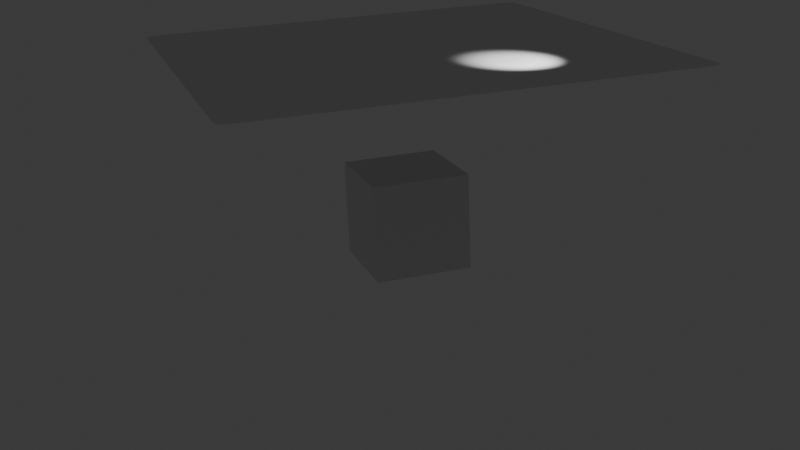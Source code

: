 # Source: Cloth-Animation.blend  (saved by Blender 4.4.32; exported with 4.5.12 LTS)
import bpy
from mathutils import Matrix  # noqa: F401  (used for matrix-valued properties, if any)

bpy.ops.wm.read_factory_settings(use_empty=True)
scene = bpy.context.scene
scene.name = 'Scene'

# ---- collections
col_collection = bpy.data.collections.new('Collection'); scene.collection.children.link(col_collection)

# ---- materials (node trees are filled in below, after node groups)
mat_material = bpy.data.materials.new('Material')
mat_material.alpha_threshold = 0.0
mat_material.roughness = 0.5
mat_material.line_color = (0.0, 0.0, 0.0, 1.0)

# ---- material node trees
mat_material.use_nodes = True; mat_material.node_tree.nodes.clear()
_N = mat_material.node_tree.nodes; _L = mat_material.node_tree.links
n0 = _N.new('ShaderNodeOutputMaterial'); n0.name = 'Material Output'; n0.location = (300, 300)
n1 = _N.new('ShaderNodeBsdfPrincipled'); n1.name = 'Principled BSDF'; n1.location = (10, 300)
n1.inputs[3].default_value = 1.45
_L.new(n1.outputs[0], n0.inputs[0])
n0.is_active_output = True

# ---- world
world_world = bpy.data.worlds.new('World'); scene.world = world_world
world_world.use_nodes = True; world_world.node_tree.nodes.clear()
_N = world_world.node_tree.nodes; _L = world_world.node_tree.links
n0 = _N.new('ShaderNodeOutputWorld'); n0.name = 'World Output'; n0.location = (300, 300)
n1 = _N.new('ShaderNodeBackground'); n1.name = 'Background'; n1.location = (10, 300)
n1.inputs[0].default_value = (0.05088, 0.05088, 0.05088, 1.0)
_L.new(n1.outputs[0], n0.inputs[0])
n0.is_active_output = True
world_world.color = (0.05088, 0.05088, 0.05088)
world_world.sun_shadow_jitter_overblur = 0.0

# ---- cameras
cam_camera = bpy.data.cameras.new('Camera')
cam_camera.clip_end = 100.0
cam_camera.ortho_scale = 7.314

# ---- lights
light_light = bpy.data.lights.new('Light', 'SPOT')
light_light.energy = 1000.0
light_light.shadow_soft_size = 0.1
light_light.spot_blend = 0.9111
light_light.spot_size = 0.5864

# ---- meshes
me_cube = bpy.data.meshes.new('Cube')
me_cube.from_pydata([(1.0, 1.0, 1.0), (1.0, 1.0, -1.0), (1.0, -1.0, 1.0), (1.0, -1.0, -1.0), (-1.0, 1.0, 1.0), (-1.0, 1.0, -1.0), (-1.0, -1.0, 1.0), (-1.0, -1.0, -1.0)], [], [(0, 4, 6, 2), (3, 2, 6, 7), (7, 6, 4, 5), (5, 1, 3, 7), (1, 0, 2, 3), (5, 4, 0, 1)])
_uv = me_cube.uv_layers.new(name='UVMap')
_uv.uv.foreach_set('vector', [0.625, 0.5, 0.875, 0.5, 0.875, 0.75, 0.625, 0.75, 0.375, 0.75, 0.625, 0.75, 0.625, 1.0, 0.375, 1.0, 0.375, 0.0, 0.625, 0.0, 0.625, 0.25, 0.375, 0.25, 0.125, 0.5, 0.375, 0.5, 0.375, 0.75, 0.125, 0.75, 0.375, 0.5, 0.625, 0.5, 0.625, 0.75, 0.375, 0.75, 0.375, 0.25, 0.625, 0.25, 0.625, 0.5, 0.375, 0.5])
me_cube.materials.append(mat_material)
me_cube.use_mirror_vertex_groups = False
me_cube.update()
me_plane = bpy.data.meshes.new('Plane')
me_plane.from_pydata([(-4.57, -4.57, 0.0), (4.57, -4.57, 0.0), (-4.57, 4.57, 0.0), (4.57, 4.57, 0.0), (-4.57, 4.172, 0.0), (-4.57, 3.775, 0.0), (-4.57, 3.378, 0.0), (-4.57, 2.98, 0.0), (-4.57, 2.583, 0.0), (-4.57, 2.185, 0.0), (-4.57, 1.788, 0.0), (-4.57, 1.391, 0.0), (-4.57, 0.9934, 0.0), (-4.57, 0.596, 0.0), (-4.57, 0.1987, 0.0), (-4.57, -0.1987, 0.0), (-4.57, -0.596, 0.0), (-4.57, -0.9934, 0.0), (-4.57, -1.391, 0.0), (-4.57, -1.788, 0.0), (-4.57, -2.185, 0.0), (-4.57, -2.583, 0.0), (-4.57, -2.98, 0.0), (-4.57, -3.378, 0.0), (-4.57, -3.775, 0.0), (-4.57, -4.172, 0.0), (-4.172, -4.57, 0.0), (-3.775, -4.57, 0.0), (-3.378, -4.57, 0.0), (-2.98, -4.57, 0.0), (-2.583, -4.57, 0.0), (-2.185, -4.57, 0.0), (-1.788, -4.57, 0.0), (-1.391, -4.57, 0.0), (-0.9934, -4.57, 0.0), (-0.596, -4.57, 0.0), (-0.1987, -4.57, 0.0), (0.1987, -4.57, 0.0), (0.596, -4.57, 0.0), (0.9934, -4.57, 0.0), (1.391, -4.57, 0.0), (1.788, -4.57, 0.0), (2.185, -4.57, 0.0), (2.583, -4.57, 0.0), (2.98, -4.57, 0.0), (3.378, -4.57, 0.0), (3.775, -4.57, 0.0), (4.172, -4.57, 0.0), (4.57, -4.172, 0.0), (4.57, -3.775, 0.0), (4.57, -3.378, 0.0), (4.57, -2.98, 0.0), (4.57, -2.583, 0.0), (4.57, -2.185, 0.0), (4.57, -1.788, 0.0), (4.57, -1.391, 0.0), (4.57, -0.9934, 0.0), (4.57, -0.596, 0.0), (4.57, -0.1987, 0.0), (4.57, 0.1987, 0.0), (4.57, 0.596, 0.0), (4.57, 0.9934, 0.0), (4.57, 1.391, 0.0), (4.57, 1.788, 0.0), (4.57, 2.185, 0.0), (4.57, 2.583, 0.0), (4.57, 2.98, 0.0), (4.57, 3.378, 0.0), (4.57, 3.775, 0.0), (4.57, 4.172, 0.0), (4.172, 4.57, 0.0), (3.775, 4.57, 0.0), (3.378, 4.57, 0.0), (2.98, 4.57, 0.0), (2.583, 4.57, 0.0), (2.185, 4.57, 0.0), (1.788, 4.57, 0.0), (1.391, 4.57, 0.0), (0.9934, 4.57, 0.0), (0.596, 4.57, 0.0), (0.1987, 4.57, 0.0), (-0.1987, 4.57, 0.0), (-0.596, 4.57, 0.0), (-0.9934, 4.57, 0.0), (-1.391, 4.57, 0.0), (-1.788, 4.57, 0.0), (-2.185, 4.57, 0.0), (-2.583, 4.57, 0.0), (-2.98, 4.57, 0.0), (-3.378, 4.57, 0.0), (-3.775, 4.57, 0.0), (-4.172, 4.57, 0.0), (-4.172, -4.172, 0.0), (-4.172, -3.775, 0.0), (-4.172, -3.378, 0.0), (-4.172, -2.98, 0.0), (-4.172, -2.583, 0.0), (-4.172, -2.185, 0.0), (-4.172, -1.788, 0.0), (-4.172, -1.391, 0.0), (-4.172, -0.9934, 0.0), (-4.172, -0.596, 0.0), (-4.172, -0.1987, 0.0), (-4.172, 0.1987, 0.0), (-4.172, 0.596, 0.0), (-4.172, 0.9934, 0.0), (-4.172, 1.391, 0.0), (-4.172, 1.788, 0.0), (-4.172, 2.185, 0.0), (-4.172, 2.583, 0.0), (-4.172, 2.98, 0.0), (-4.172, 3.378, 0.0), (-4.172, 3.775, 0.0), (-4.172, 4.172, 0.0), (-3.775, -4.172, 0.0), (-3.775, -3.775, 0.0), (-3.775, -3.378, 0.0), (-3.775, -2.98, 0.0), (-3.775, -2.583, 0.0), (-3.775, -2.185, 0.0), (-3.775, -1.788, 0.0), (-3.775, -1.391, 0.0), (-3.775, -0.9934, 0.0), (-3.775, -0.596, 0.0), (-3.775, -0.1987, 0.0), (-3.775, 0.1987, 0.0), (-3.775, 0.596, 0.0), (-3.775, 0.9934, 0.0), (-3.775, 1.391, 0.0), (-3.775, 1.788, 0.0), (-3.775, 2.185, 0.0), (-3.775, 2.583, 0.0), (-3.775, 2.98, 0.0), (-3.775, 3.378, 0.0), (-3.775, 3.775, 0.0), (-3.775, 4.172, 0.0), (-3.378, -4.172, 0.0), (-3.378, -3.775, 0.0), (-3.378, -3.378, 0.0), (-3.378, -2.98, 0.0), (-3.378, -2.583, 0.0), (-3.378, -2.185, 0.0), (-3.378, -1.788, 0.0), (-3.378, -1.391, 0.0), (-3.378, -0.9934, 0.0), (-3.378, -0.596, 0.0), (-3.378, -0.1987, 0.0), (-3.378, 0.1987, 0.0), (-3.378, 0.596, 0.0), (-3.378, 0.9934, 0.0), (-3.378, 1.391, 0.0), (-3.378, 1.788, 0.0), (-3.378, 2.185, 0.0), (-3.378, 2.583, 0.0), (-3.378, 2.98, 0.0), (-3.378, 3.378, 0.0), (-3.378, 3.775, 0.0), (-3.378, 4.172, 0.0), (-2.98, -4.172, 0.0), (-2.98, -3.775, 0.0), (-2.98, -3.378, 0.0), (-2.98, -2.98, 0.0), (-2.98, -2.583, 0.0), (-2.98, -2.185, 0.0), (-2.98, -1.788, 0.0), (-2.98, -1.391, 0.0), (-2.98, -0.9934, 0.0), (-2.98, -0.596, 0.0), (-2.98, -0.1987, 0.0), (-2.98, 0.1987, 0.0), (-2.98, 0.596, 0.0), (-2.98, 0.9934, 0.0), (-2.98, 1.391, 0.0), (-2.98, 1.788, 0.0), (-2.98, 2.185, 0.0), (-2.98, 2.583, 0.0), (-2.98, 2.98, 0.0), (-2.98, 3.378, 0.0), (-2.98, 3.775, 0.0), (-2.98, 4.172, 0.0), (-2.583, -4.172, 0.0), (-2.583, -3.775, 0.0), (-2.583, -3.378, 0.0), (-2.583, -2.98, 0.0), (-2.583, -2.583, 0.0), (-2.583, -2.185, 0.0), (-2.583, -1.788, 0.0), (-2.583, -1.391, 0.0), (-2.583, -0.9934, 0.0), (-2.583, -0.596, 0.0), (-2.583, -0.1987, 0.0), (-2.583, 0.1987, 0.0), (-2.583, 0.596, 0.0), (-2.583, 0.9934, 0.0), (-2.583, 1.391, 0.0), (-2.583, 1.788, 0.0), (-2.583, 2.185, 0.0), (-2.583, 2.583, 0.0), (-2.583, 2.98, 0.0), (-2.583, 3.378, 0.0), (-2.583, 3.775, 0.0), (-2.583, 4.172, 0.0), (-2.185, -4.172, 0.0), (-2.185, -3.775, 0.0), (-2.185, -3.378, 0.0), (-2.185, -2.98, 0.0), (-2.185, -2.583, 0.0), (-2.185, -2.185, 0.0), (-2.185, -1.788, 0.0), (-2.185, -1.391, 0.0), (-2.185, -0.9934, 0.0), (-2.185, -0.596, 0.0), (-2.185, -0.1987, 0.0), (-2.185, 0.1987, 0.0), (-2.185, 0.596, 0.0), (-2.185, 0.9934, 0.0), (-2.185, 1.391, 0.0), (-2.185, 1.788, 0.0), (-2.185, 2.185, 0.0), (-2.185, 2.583, 0.0), (-2.185, 2.98, 0.0), (-2.185, 3.378, 0.0), (-2.185, 3.775, 0.0), (-2.185, 4.172, 0.0), (-1.788, -4.172, 0.0), (-1.788, -3.775, 0.0), (-1.788, -3.378, 0.0), (-1.788, -2.98, 0.0), (-1.788, -2.583, 0.0), (-1.788, -2.185, 0.0), (-1.788, -1.788, 0.0), (-1.788, -1.391, 0.0), (-1.788, -0.9934, 0.0), (-1.788, -0.596, 0.0), (-1.788, -0.1987, 0.0), (-1.788, 0.1987, 0.0), (-1.788, 0.596, 0.0), (-1.788, 0.9934, 0.0), (-1.788, 1.391, 0.0), (-1.788, 1.788, 0.0), (-1.788, 2.185, 0.0), (-1.788, 2.583, 0.0), (-1.788, 2.98, 0.0), (-1.788, 3.378, 0.0), (-1.788, 3.775, 0.0), (-1.788, 4.172, 0.0), (-1.391, -4.172, 0.0), (-1.391, -3.775, 0.0), (-1.391, -3.378, 0.0), (-1.391, -2.98, 0.0), (-1.391, -2.583, 0.0), (-1.391, -2.185, 0.0), (-1.391, -1.788, 0.0), (-1.391, -1.391, 0.0), (-1.391, -0.9934, 0.0), (-1.391, -0.596, 0.0), (-1.391, -0.1987, 0.0), (-1.391, 0.1987, 0.0), (-1.391, 0.596, 0.0), (-1.391, 0.9934, 0.0), (-1.391, 1.391, 0.0), (-1.391, 1.788, 0.0), (-1.391, 2.185, 0.0), (-1.391, 2.583, 0.0), (-1.391, 2.98, 0.0), (-1.391, 3.378, 0.0), (-1.391, 3.775, 0.0), (-1.391, 4.172, 0.0), (-0.9934, -4.172, 0.0), (-0.9934, -3.775, 0.0), (-0.9934, -3.378, 0.0), (-0.9934, -2.98, 0.0), (-0.9934, -2.583, 0.0), (-0.9934, -2.185, 0.0), (-0.9934, -1.788, 0.0), (-0.9934, -1.391, 0.0), (-0.9934, -0.9934, 0.0), (-0.9934, -0.596, 0.0), (-0.9934, -0.1987, 0.0), (-0.9934, 0.1987, 0.0), (-0.9934, 0.596, 0.0), (-0.9934, 0.9934, 0.0), (-0.9934, 1.391, 0.0), (-0.9934, 1.788, 0.0), (-0.9934, 2.185, 0.0), (-0.9934, 2.583, 0.0), (-0.9934, 2.98, 0.0), (-0.9934, 3.378, 0.0), (-0.9934, 3.775, 0.0), (-0.9934, 4.172, 0.0), (-0.596, -4.172, 0.0), (-0.596, -3.775, 0.0), (-0.596, -3.378, 0.0), (-0.596, -2.98, 0.0), (-0.596, -2.583, 0.0), (-0.596, -2.185, 0.0), (-0.596, -1.788, 0.0), (-0.596, -1.391, 0.0), (-0.596, -0.9934, 0.0), (-0.596, -0.596, 0.0), (-0.596, -0.1987, 0.0), (-0.596, 0.1987, 0.0), (-0.596, 0.596, 0.0), (-0.596, 0.9934, 0.0), (-0.596, 1.391, 0.0), (-0.596, 1.788, 0.0), (-0.596, 2.185, 0.0), (-0.596, 2.583, 0.0), (-0.596, 2.98, 0.0), (-0.596, 3.378, 0.0), (-0.596, 3.775, 0.0), (-0.596, 4.172, 0.0), (-0.1987, -4.172, 0.0), (-0.1987, -3.775, 0.0), (-0.1987, -3.378, 0.0), (-0.1987, -2.98, 0.0), (-0.1987, -2.583, 0.0), (-0.1987, -2.185, 0.0), (-0.1987, -1.788, 0.0), (-0.1987, -1.391, 0.0), (-0.1987, -0.9934, 0.0), (-0.1987, -0.596, 0.0), (-0.1987, -0.1987, 0.0), (-0.1987, 0.1987, 0.0), (-0.1987, 0.596, 0.0), (-0.1987, 0.9934, 0.0), (-0.1987, 1.391, 0.0), (-0.1987, 1.788, 0.0), (-0.1987, 2.185, 0.0), (-0.1987, 2.583, 0.0), (-0.1987, 2.98, 0.0), (-0.1987, 3.378, 0.0), (-0.1987, 3.775, 0.0), (-0.1987, 4.172, 0.0), (0.1987, -4.172, 0.0), (0.1987, -3.775, 0.0), (0.1987, -3.378, 0.0), (0.1987, -2.98, 0.0), (0.1987, -2.583, 0.0), (0.1987, -2.185, 0.0), (0.1987, -1.788, 0.0), (0.1987, -1.391, 0.0), (0.1987, -0.9934, 0.0), (0.1987, -0.596, 0.0), (0.1987, -0.1987, 0.0), (0.1987, 0.1987, 0.0), (0.1987, 0.596, 0.0), (0.1987, 0.9934, 0.0), (0.1987, 1.391, 0.0), (0.1987, 1.788, 0.0), (0.1987, 2.185, 0.0), (0.1987, 2.583, 0.0), (0.1987, 2.98, 0.0), (0.1987, 3.378, 0.0), (0.1987, 3.775, 0.0), (0.1987, 4.172, 0.0), (0.596, -4.172, 0.0), (0.596, -3.775, 0.0), (0.596, -3.378, 0.0), (0.596, -2.98, 0.0), (0.596, -2.583, 0.0), (0.596, -2.185, 0.0), (0.596, -1.788, 0.0), (0.596, -1.391, 0.0), (0.596, -0.9934, 0.0), (0.596, -0.596, 0.0), (0.596, -0.1987, 0.0), (0.596, 0.1987, 0.0), (0.596, 0.596, 0.0), (0.596, 0.9934, 0.0), (0.596, 1.391, 0.0), (0.596, 1.788, 0.0), (0.596, 2.185, 0.0), (0.596, 2.583, 0.0), (0.596, 2.98, 0.0), (0.596, 3.378, 0.0), (0.596, 3.775, 0.0), (0.596, 4.172, 0.0), (0.9934, -4.172, 0.0), (0.9934, -3.775, 0.0), (0.9934, -3.378, 0.0), (0.9934, -2.98, 0.0), (0.9934, -2.583, 0.0), (0.9934, -2.185, 0.0), (0.9934, -1.788, 0.0), (0.9934, -1.391, 0.0), (0.9934, -0.9934, 0.0), (0.9934, -0.596, 0.0), (0.9934, -0.1987, 0.0), (0.9934, 0.1987, 0.0), (0.9934, 0.596, 0.0), (0.9934, 0.9934, 0.0), (0.9934, 1.391, 0.0), (0.9934, 1.788, 0.0), (0.9934, 2.185, 0.0), (0.9934, 2.583, 0.0), (0.9934, 2.98, 0.0), (0.9934, 3.378, 0.0), (0.9934, 3.775, 0.0), (0.9934, 4.172, 0.0), (1.391, -4.172, 0.0), (1.391, -3.775, 0.0), (1.391, -3.378, 0.0), (1.391, -2.98, 0.0), (1.391, -2.583, 0.0), (1.391, -2.185, 0.0), (1.391, -1.788, 0.0), (1.391, -1.391, 0.0), (1.391, -0.9934, 0.0), (1.391, -0.596, 0.0), (1.391, -0.1987, 0.0), (1.391, 0.1987, 0.0), (1.391, 0.596, 0.0), (1.391, 0.9934, 0.0), (1.391, 1.391, 0.0), (1.391, 1.788, 0.0), (1.391, 2.185, 0.0), (1.391, 2.583, 0.0), (1.391, 2.98, 0.0), (1.391, 3.378, 0.0), (1.391, 3.775, 0.0), (1.391, 4.172, 0.0), (1.788, -4.172, 0.0), (1.788, -3.775, 0.0), (1.788, -3.378, 0.0), (1.788, -2.98, 0.0), (1.788, -2.583, 0.0), (1.788, -2.185, 0.0), (1.788, -1.788, 0.0), (1.788, -1.391, 0.0), (1.788, -0.9934, 0.0), (1.788, -0.596, 0.0), (1.788, -0.1987, 0.0), (1.788, 0.1987, 0.0), (1.788, 0.596, 0.0), (1.788, 0.9934, 0.0), (1.788, 1.391, 0.0), (1.788, 1.788, 0.0), (1.788, 2.185, 0.0), (1.788, 2.583, 0.0), (1.788, 2.98, 0.0), (1.788, 3.378, 0.0), (1.788, 3.775, 0.0), (1.788, 4.172, 0.0), (2.185, -4.172, 0.0), (2.185, -3.775, 0.0), (2.185, -3.378, 0.0), (2.185, -2.98, 0.0), (2.185, -2.583, 0.0), (2.185, -2.185, 0.0), (2.185, -1.788, 0.0), (2.185, -1.391, 0.0), (2.185, -0.9934, 0.0), (2.185, -0.596, 0.0), (2.185, -0.1987, 0.0), (2.185, 0.1987, 0.0), (2.185, 0.596, 0.0), (2.185, 0.9934, 0.0), (2.185, 1.391, 0.0), (2.185, 1.788, 0.0), (2.185, 2.185, 0.0), (2.185, 2.583, 0.0), (2.185, 2.98, 0.0), (2.185, 3.378, 0.0), (2.185, 3.775, 0.0), (2.185, 4.172, 0.0), (2.583, -4.172, 0.0), (2.583, -3.775, 0.0), (2.583, -3.378, 0.0), (2.583, -2.98, 0.0), (2.583, -2.583, 0.0), (2.583, -2.185, 0.0), (2.583, -1.788, 0.0), (2.583, -1.391, 0.0), (2.583, -0.9934, 0.0), (2.583, -0.596, 0.0), (2.583, -0.1987, 0.0), (2.583, 0.1987, 0.0), (2.583, 0.596, 0.0), (2.583, 0.9934, 0.0), (2.583, 1.391, 0.0), (2.583, 1.788, 0.0), (2.583, 2.185, 0.0), (2.583, 2.583, 0.0), (2.583, 2.98, 0.0), (2.583, 3.378, 0.0), (2.583, 3.775, 0.0), (2.583, 4.172, 0.0), (2.98, -4.172, 0.0), (2.98, -3.775, 0.0), (2.98, -3.378, 0.0), (2.98, -2.98, 0.0), (2.98, -2.583, 0.0), (2.98, -2.185, 0.0), (2.98, -1.788, 0.0), (2.98, -1.391, 0.0), (2.98, -0.9934, 0.0), (2.98, -0.596, 0.0), (2.98, -0.1987, 0.0), (2.98, 0.1987, 0.0), (2.98, 0.596, 0.0), (2.98, 0.9934, 0.0), (2.98, 1.391, 0.0), (2.98, 1.788, 0.0), (2.98, 2.185, 0.0), (2.98, 2.583, 0.0), (2.98, 2.98, 0.0), (2.98, 3.378, 0.0), (2.98, 3.775, 0.0), (2.98, 4.172, 0.0), (3.378, -4.172, 0.0), (3.378, -3.775, 0.0), (3.378, -3.378, 0.0), (3.378, -2.98, 0.0), (3.378, -2.583, 0.0), (3.378, -2.185, 0.0), (3.378, -1.788, 0.0), (3.378, -1.391, 0.0), (3.378, -0.9934, 0.0), (3.378, -0.596, 0.0), (3.378, -0.1987, 0.0), (3.378, 0.1987, 0.0), (3.378, 0.596, 0.0), (3.378, 0.9934, 0.0), (3.378, 1.391, 0.0), (3.378, 1.788, 0.0), (3.378, 2.185, 0.0), (3.378, 2.583, 0.0), (3.378, 2.98, 0.0), (3.378, 3.378, 0.0), (3.378, 3.775, 0.0), (3.378, 4.172, 0.0), (3.775, -4.172, 0.0), (3.775, -3.775, 0.0), (3.775, -3.378, 0.0), (3.775, -2.98, 0.0), (3.775, -2.583, 0.0), (3.775, -2.185, 0.0), (3.775, -1.788, 0.0), (3.775, -1.391, 0.0), (3.775, -0.9934, 0.0), (3.775, -0.596, 0.0), (3.775, -0.1987, 0.0), (3.775, 0.1987, 0.0), (3.775, 0.596, 0.0), (3.775, 0.9934, 0.0), (3.775, 1.391, 0.0), (3.775, 1.788, 0.0), (3.775, 2.185, 0.0), (3.775, 2.583, 0.0), (3.775, 2.98, 0.0), (3.775, 3.378, 0.0), (3.775, 3.775, 0.0), (3.775, 4.172, 0.0), (4.172, -4.172, 0.0), (4.172, -3.775, 0.0), (4.172, -3.378, 0.0), (4.172, -2.98, 0.0), (4.172, -2.583, 0.0), (4.172, -2.185, 0.0), (4.172, -1.788, 0.0), (4.172, -1.391, 0.0), (4.172, -0.9934, 0.0), (4.172, -0.596, 0.0), (4.172, -0.1987, 0.0), (4.172, 0.1987, 0.0), (4.172, 0.596, 0.0), (4.172, 0.9934, 0.0), (4.172, 1.391, 0.0), (4.172, 1.788, 0.0), (4.172, 2.185, 0.0), (4.172, 2.583, 0.0), (4.172, 2.98, 0.0), (4.172, 3.378, 0.0), (4.172, 3.775, 0.0), (4.172, 4.172, 0.0)], [], [(575, 69, 3, 70), (4, 113, 91, 2), (113, 135, 90, 91), (135, 157, 89, 90), (157, 179, 88, 89), (179, 201, 87, 88), (201, 223, 86, 87), (223, 245, 85, 86), (245, 267, 84, 85), (267, 289, 83, 84), (289, 311, 82, 83), (311, 333, 81, 82), (333, 355, 80, 81), (355, 377, 79, 80), (377, 399, 78, 79), (399, 421, 77, 78), (421, 443, 76, 77), (443, 465, 75, 76), (465, 487, 74, 75), (487, 509, 73, 74), (509, 531, 72, 73), (531, 553, 71, 72), (553, 575, 70, 71), (0, 26, 92, 25), (25, 92, 93, 24), (24, 93, 94, 23), (23, 94, 95, 22), (22, 95, 96, 21), (21, 96, 97, 20), (20, 97, 98, 19), (19, 98, 99, 18), (18, 99, 100, 17), (17, 100, 101, 16), (16, 101, 102, 15), (15, 102, 103, 14), (14, 103, 104, 13), (13, 104, 105, 12), (12, 105, 106, 11), (11, 106, 107, 10), (10, 107, 108, 9), (9, 108, 109, 8), (8, 109, 110, 7), (7, 110, 111, 6), (6, 111, 112, 5), (5, 112, 113, 4), (26, 27, 114, 92), (92, 114, 115, 93), (93, 115, 116, 94), (94, 116, 117, 95), (95, 117, 118, 96), (96, 118, 119, 97), (97, 119, 120, 98), (98, 120, 121, 99), (99, 121, 122, 100), (100, 122, 123, 101), (101, 123, 124, 102), (102, 124, 125, 103), (103, 125, 126, 104), (104, 126, 127, 105), (105, 127, 128, 106), (106, 128, 129, 107), (107, 129, 130, 108), (108, 130, 131, 109), (109, 131, 132, 110), (110, 132, 133, 111), (111, 133, 134, 112), (112, 134, 135, 113), (27, 28, 136, 114), (114, 136, 137, 115), (115, 137, 138, 116), (116, 138, 139, 117), (117, 139, 140, 118), (118, 140, 141, 119), (119, 141, 142, 120), (120, 142, 143, 121), (121, 143, 144, 122), (122, 144, 145, 123), (123, 145, 146, 124), (124, 146, 147, 125), (125, 147, 148, 126), (126, 148, 149, 127), (127, 149, 150, 128), (128, 150, 151, 129), (129, 151, 152, 130), (130, 152, 153, 131), (131, 153, 154, 132), (132, 154, 155, 133), (133, 155, 156, 134), (134, 156, 157, 135), (28, 29, 158, 136), (136, 158, 159, 137), (137, 159, 160, 138), (138, 160, 161, 139), (139, 161, 162, 140), (140, 162, 163, 141), (141, 163, 164, 142), (142, 164, 165, 143), (143, 165, 166, 144), (144, 166, 167, 145), (145, 167, 168, 146), (146, 168, 169, 147), (147, 169, 170, 148), (148, 170, 171, 149), (149, 171, 172, 150), (150, 172, 173, 151), (151, 173, 174, 152), (152, 174, 175, 153), (153, 175, 176, 154), (154, 176, 177, 155), (155, 177, 178, 156), (156, 178, 179, 157), (29, 30, 180, 158), (158, 180, 181, 159), (159, 181, 182, 160), (160, 182, 183, 161), (161, 183, 184, 162), (162, 184, 185, 163), (163, 185, 186, 164), (164, 186, 187, 165), (165, 187, 188, 166), (166, 188, 189, 167), (167, 189, 190, 168), (168, 190, 191, 169), (169, 191, 192, 170), (170, 192, 193, 171), (171, 193, 194, 172), (172, 194, 195, 173), (173, 195, 196, 174), (174, 196, 197, 175), (175, 197, 198, 176), (176, 198, 199, 177), (177, 199, 200, 178), (178, 200, 201, 179), (30, 31, 202, 180), (180, 202, 203, 181), (181, 203, 204, 182), (182, 204, 205, 183), (183, 205, 206, 184), (184, 206, 207, 185), (185, 207, 208, 186), (186, 208, 209, 187), (187, 209, 210, 188), (188, 210, 211, 189), (189, 211, 212, 190), (190, 212, 213, 191), (191, 213, 214, 192), (192, 214, 215, 193), (193, 215, 216, 194), (194, 216, 217, 195), (195, 217, 218, 196), (196, 218, 219, 197), (197, 219, 220, 198), (198, 220, 221, 199), (199, 221, 222, 200), (200, 222, 223, 201), (31, 32, 224, 202), (202, 224, 225, 203), (203, 225, 226, 204), (204, 226, 227, 205), (205, 227, 228, 206), (206, 228, 229, 207), (207, 229, 230, 208), (208, 230, 231, 209), (209, 231, 232, 210), (210, 232, 233, 211), (211, 233, 234, 212), (212, 234, 235, 213), (213, 235, 236, 214), (214, 236, 237, 215), (215, 237, 238, 216), (216, 238, 239, 217), (217, 239, 240, 218), (218, 240, 241, 219), (219, 241, 242, 220), (220, 242, 243, 221), (221, 243, 244, 222), (222, 244, 245, 223), (32, 33, 246, 224), (224, 246, 247, 225), (225, 247, 248, 226), (226, 248, 249, 227), (227, 249, 250, 228), (228, 250, 251, 229), (229, 251, 252, 230), (230, 252, 253, 231), (231, 253, 254, 232), (232, 254, 255, 233), (233, 255, 256, 234), (234, 256, 257, 235), (235, 257, 258, 236), (236, 258, 259, 237), (237, 259, 260, 238), (238, 260, 261, 239), (239, 261, 262, 240), (240, 262, 263, 241), (241, 263, 264, 242), (242, 264, 265, 243), (243, 265, 266, 244), (244, 266, 267, 245), (33, 34, 268, 246), (246, 268, 269, 247), (247, 269, 270, 248), (248, 270, 271, 249), (249, 271, 272, 250), (250, 272, 273, 251), (251, 273, 274, 252), (252, 274, 275, 253), (253, 275, 276, 254), (254, 276, 277, 255), (255, 277, 278, 256), (256, 278, 279, 257), (257, 279, 280, 258), (258, 280, 281, 259), (259, 281, 282, 260), (260, 282, 283, 261), (261, 283, 284, 262), (262, 284, 285, 263), (263, 285, 286, 264), (264, 286, 287, 265), (265, 287, 288, 266), (266, 288, 289, 267), (34, 35, 290, 268), (268, 290, 291, 269), (269, 291, 292, 270), (270, 292, 293, 271), (271, 293, 294, 272), (272, 294, 295, 273), (273, 295, 296, 274), (274, 296, 297, 275), (275, 297, 298, 276), (276, 298, 299, 277), (277, 299, 300, 278), (278, 300, 301, 279), (279, 301, 302, 280), (280, 302, 303, 281), (281, 303, 304, 282), (282, 304, 305, 283), (283, 305, 306, 284), (284, 306, 307, 285), (285, 307, 308, 286), (286, 308, 309, 287), (287, 309, 310, 288), (288, 310, 311, 289), (35, 36, 312, 290), (290, 312, 313, 291), (291, 313, 314, 292), (292, 314, 315, 293), (293, 315, 316, 294), (294, 316, 317, 295), (295, 317, 318, 296), (296, 318, 319, 297), (297, 319, 320, 298), (298, 320, 321, 299), (299, 321, 322, 300), (300, 322, 323, 301), (301, 323, 324, 302), (302, 324, 325, 303), (303, 325, 326, 304), (304, 326, 327, 305), (305, 327, 328, 306), (306, 328, 329, 307), (307, 329, 330, 308), (308, 330, 331, 309), (309, 331, 332, 310), (310, 332, 333, 311), (36, 37, 334, 312), (312, 334, 335, 313), (313, 335, 336, 314), (314, 336, 337, 315), (315, 337, 338, 316), (316, 338, 339, 317), (317, 339, 340, 318), (318, 340, 341, 319), (319, 341, 342, 320), (320, 342, 343, 321), (321, 343, 344, 322), (322, 344, 345, 323), (323, 345, 346, 324), (324, 346, 347, 325), (325, 347, 348, 326), (326, 348, 349, 327), (327, 349, 350, 328), (328, 350, 351, 329), (329, 351, 352, 330), (330, 352, 353, 331), (331, 353, 354, 332), (332, 354, 355, 333), (37, 38, 356, 334), (334, 356, 357, 335), (335, 357, 358, 336), (336, 358, 359, 337), (337, 359, 360, 338), (338, 360, 361, 339), (339, 361, 362, 340), (340, 362, 363, 341), (341, 363, 364, 342), (342, 364, 365, 343), (343, 365, 366, 344), (344, 366, 367, 345), (345, 367, 368, 346), (346, 368, 369, 347), (347, 369, 370, 348), (348, 370, 371, 349), (349, 371, 372, 350), (350, 372, 373, 351), (351, 373, 374, 352), (352, 374, 375, 353), (353, 375, 376, 354), (354, 376, 377, 355), (38, 39, 378, 356), (356, 378, 379, 357), (357, 379, 380, 358), (358, 380, 381, 359), (359, 381, 382, 360), (360, 382, 383, 361), (361, 383, 384, 362), (362, 384, 385, 363), (363, 385, 386, 364), (364, 386, 387, 365), (365, 387, 388, 366), (366, 388, 389, 367), (367, 389, 390, 368), (368, 390, 391, 369), (369, 391, 392, 370), (370, 392, 393, 371), (371, 393, 394, 372), (372, 394, 395, 373), (373, 395, 396, 374), (374, 396, 397, 375), (375, 397, 398, 376), (376, 398, 399, 377), (39, 40, 400, 378), (378, 400, 401, 379), (379, 401, 402, 380), (380, 402, 403, 381), (381, 403, 404, 382), (382, 404, 405, 383), (383, 405, 406, 384), (384, 406, 407, 385), (385, 407, 408, 386), (386, 408, 409, 387), (387, 409, 410, 388), (388, 410, 411, 389), (389, 411, 412, 390), (390, 412, 413, 391), (391, 413, 414, 392), (392, 414, 415, 393), (393, 415, 416, 394), (394, 416, 417, 395), (395, 417, 418, 396), (396, 418, 419, 397), (397, 419, 420, 398), (398, 420, 421, 399), (40, 41, 422, 400), (400, 422, 423, 401), (401, 423, 424, 402), (402, 424, 425, 403), (403, 425, 426, 404), (404, 426, 427, 405), (405, 427, 428, 406), (406, 428, 429, 407), (407, 429, 430, 408), (408, 430, 431, 409), (409, 431, 432, 410), (410, 432, 433, 411), (411, 433, 434, 412), (412, 434, 435, 413), (413, 435, 436, 414), (414, 436, 437, 415), (415, 437, 438, 416), (416, 438, 439, 417), (417, 439, 440, 418), (418, 440, 441, 419), (419, 441, 442, 420), (420, 442, 443, 421), (41, 42, 444, 422), (422, 444, 445, 423), (423, 445, 446, 424), (424, 446, 447, 425), (425, 447, 448, 426), (426, 448, 449, 427), (427, 449, 450, 428), (428, 450, 451, 429), (429, 451, 452, 430), (430, 452, 453, 431), (431, 453, 454, 432), (432, 454, 455, 433), (433, 455, 456, 434), (434, 456, 457, 435), (435, 457, 458, 436), (436, 458, 459, 437), (437, 459, 460, 438), (438, 460, 461, 439), (439, 461, 462, 440), (440, 462, 463, 441), (441, 463, 464, 442), (442, 464, 465, 443), (42, 43, 466, 444), (444, 466, 467, 445), (445, 467, 468, 446), (446, 468, 469, 447), (447, 469, 470, 448), (448, 470, 471, 449), (449, 471, 472, 450), (450, 472, 473, 451), (451, 473, 474, 452), (452, 474, 475, 453), (453, 475, 476, 454), (454, 476, 477, 455), (455, 477, 478, 456), (456, 478, 479, 457), (457, 479, 480, 458), (458, 480, 481, 459), (459, 481, 482, 460), (460, 482, 483, 461), (461, 483, 484, 462), (462, 484, 485, 463), (463, 485, 486, 464), (464, 486, 487, 465), (43, 44, 488, 466), (466, 488, 489, 467), (467, 489, 490, 468), (468, 490, 491, 469), (469, 491, 492, 470), (470, 492, 493, 471), (471, 493, 494, 472), (472, 494, 495, 473), (473, 495, 496, 474), (474, 496, 497, 475), (475, 497, 498, 476), (476, 498, 499, 477), (477, 499, 500, 478), (478, 500, 501, 479), (479, 501, 502, 480), (480, 502, 503, 481), (481, 503, 504, 482), (482, 504, 505, 483), (483, 505, 506, 484), (484, 506, 507, 485), (485, 507, 508, 486), (486, 508, 509, 487), (44, 45, 510, 488), (488, 510, 511, 489), (489, 511, 512, 490), (490, 512, 513, 491), (491, 513, 514, 492), (492, 514, 515, 493), (493, 515, 516, 494), (494, 516, 517, 495), (495, 517, 518, 496), (496, 518, 519, 497), (497, 519, 520, 498), (498, 520, 521, 499), (499, 521, 522, 500), (500, 522, 523, 501), (501, 523, 524, 502), (502, 524, 525, 503), (503, 525, 526, 504), (504, 526, 527, 505), (505, 527, 528, 506), (506, 528, 529, 507), (507, 529, 530, 508), (508, 530, 531, 509), (45, 46, 532, 510), (510, 532, 533, 511), (511, 533, 534, 512), (512, 534, 535, 513), (513, 535, 536, 514), (514, 536, 537, 515), (515, 537, 538, 516), (516, 538, 539, 517), (517, 539, 540, 518), (518, 540, 541, 519), (519, 541, 542, 520), (520, 542, 543, 521), (521, 543, 544, 522), (522, 544, 545, 523), (523, 545, 546, 524), (524, 546, 547, 525), (525, 547, 548, 526), (526, 548, 549, 527), (527, 549, 550, 528), (528, 550, 551, 529), (529, 551, 552, 530), (530, 552, 553, 531), (46, 47, 554, 532), (532, 554, 555, 533), (533, 555, 556, 534), (534, 556, 557, 535), (535, 557, 558, 536), (536, 558, 559, 537), (537, 559, 560, 538), (538, 560, 561, 539), (539, 561, 562, 540), (540, 562, 563, 541), (541, 563, 564, 542), (542, 564, 565, 543), (543, 565, 566, 544), (544, 566, 567, 545), (545, 567, 568, 546), (546, 568, 569, 547), (547, 569, 570, 548), (548, 570, 571, 549), (549, 571, 572, 550), (550, 572, 573, 551), (551, 573, 574, 552), (552, 574, 575, 553), (47, 1, 48, 554), (554, 48, 49, 555), (555, 49, 50, 556), (556, 50, 51, 557), (557, 51, 52, 558), (558, 52, 53, 559), (559, 53, 54, 560), (560, 54, 55, 561), (561, 55, 56, 562), (562, 56, 57, 563), (563, 57, 58, 564), (564, 58, 59, 565), (565, 59, 60, 566), (566, 60, 61, 567), (567, 61, 62, 568), (568, 62, 63, 569), (569, 63, 64, 570), (570, 64, 65, 571), (571, 65, 66, 572), (572, 66, 67, 573), (573, 67, 68, 574), (574, 68, 69, 575)])
_uv = me_plane.uv_layers.new(name='UVMap')
_uv.uv.foreach_set('vector', [0.9565, 0.9565, 1.0, 0.9565, 1.0, 1.0, 0.9565, 1.0, 0.0, 0.9565, 0.04348, 0.9565, 0.04348, 1.0, 0.0, 1.0, 0.04348, 0.9565, 0.08696, 0.9565, 0.08696, 1.0, 0.04348, 1.0, 0.08696, 0.9565, 0.1304, 0.9565, 0.1304, 1.0, 0.08696, 1.0, 0.1304, 0.9565, 0.1739, 0.9565, 0.1739, 1.0, 0.1304, 1.0, 0.1739, 0.9565, 0.2174, 0.9565, 0.2174, 1.0, 0.1739, 1.0, 0.2174, 0.9565, 0.2609, 0.9565, 0.2609, 1.0, 0.2174, 1.0, 0.2609, 0.9565, 0.3043, 0.9565, 0.3043, 1.0, 0.2609, 1.0, 0.3043, 0.9565, 0.3478, 0.9565, 0.3478, 1.0, 0.3043, 1.0, 0.3478, 0.9565, 0.3913, 0.9565, 0.3913, 1.0, 0.3478, 1.0, 0.3913, 0.9565, 0.4348, 0.9565, 0.4348, 1.0, 0.3913, 1.0, 0.4348, 0.9565, 0.4783, 0.9565, 0.4783, 1.0, 0.4348, 1.0, 0.4783, 0.9565, 0.5217, 0.9565, 0.5217, 1.0, 0.4783, 1.0, 0.5217, 0.9565, 0.5652, 0.9565, 0.5652, 1.0, 0.5217, 1.0, 0.5652, 0.9565, 0.6087, 0.9565, 0.6087, 1.0, 0.5652, 1.0, 0.6087, 0.9565, 0.6522, 0.9565, 0.6522, 1.0, 0.6087, 1.0, 0.6522, 0.9565, 0.6957, 0.9565, 0.6957, 1.0, 0.6522, 1.0, 0.6957, 0.9565, 0.7391, 0.9565, 0.7391, 1.0, 0.6957, 1.0, 0.7391, 0.9565, 0.7826, 0.9565, 0.7826, 1.0, 0.7391, 1.0, 0.7826, 0.9565, 0.8261, 0.9565, 0.8261, 1.0, 0.7826, 1.0, 0.8261, 0.9565, 0.8696, 0.9565, 0.8696, 1.0, 0.8261, 1.0, 0.8696, 0.9565, 0.913, 0.9565, 0.913, 1.0, 0.8696, 1.0, 0.913, 0.9565, 0.9565, 0.9565, 0.9565, 1.0, 0.913, 1.0, 0.0, 0.0, 0.04348, 0.0, 0.04348, 0.04348, 0.0, 0.04348, 0.0, 0.04348, 0.04348, 0.04348, 0.04348, 0.08696, 0.0, 0.08696, 0.0, 0.08696, 0.04348, 0.08696, 0.04348, 0.1304, 0.0, 0.1304, 0.0, 0.1304, 0.04348, 0.1304, 0.04348, 0.1739, 0.0, 0.1739, 0.0, 0.1739, 0.04348, 0.1739, 0.04348, 0.2174, 0.0, 0.2174, 0.0, 0.2174, 0.04348, 0.2174, 0.04348, 0.2609, 0.0, 0.2609, 0.0, 0.2609, 0.04348, 0.2609, 0.04348, 0.3043, 0.0, 0.3043, 0.0, 0.3043, 0.04348, 0.3043, 0.04348, 0.3478, 0.0, 0.3478, 0.0, 0.3478, 0.04348, 0.3478, 0.04348, 0.3913, 0.0, 0.3913, 0.0, 0.3913, 0.04348, 0.3913, 0.04348, 0.4348, 0.0, 0.4348, 0.0, 0.4348, 0.04348, 0.4348, 0.04348, 0.4783, 0.0, 0.4783, 0.0, 0.4783, 0.04348, 0.4783, 0.04348, 0.5217, 0.0, 0.5217, 0.0, 0.5217, 0.04348, 0.5217, 0.04348, 0.5652, 0.0, 0.5652, 0.0, 0.5652, 0.04348, 0.5652, 0.04348, 0.6087, 0.0, 0.6087, 0.0, 0.6087, 0.04348, 0.6087, 0.04348, 0.6522, 0.0, 0.6522, 0.0, 0.6522, 0.04348, 0.6522, 0.04348, 0.6957, 0.0, 0.6957, 0.0, 0.6957, 0.04348, 0.6957, 0.04348, 0.7391, 0.0, 0.7391, 0.0, 0.7391, 0.04348, 0.7391, 0.04348, 0.7826, 0.0, 0.7826, 0.0, 0.7826, 0.04348, 0.7826, 0.04348, 0.8261, 0.0, 0.8261, 0.0, 0.8261, 0.04348, 0.8261, 0.04348, 0.8696, 0.0, 0.8696, 0.0, 0.8696, 0.04348, 0.8696, 0.04348, 0.913, 0.0, 0.913, 0.0, 0.913, 0.04348, 0.913, 0.04348, 0.9565, 0.0, 0.9565, 0.04348, 0.0, 0.08696, 0.0, 0.08696, 0.04348, 0.04348, 0.04348, 0.04348, 0.04348, 0.08696, 0.04348, 0.08696, 0.08696, 0.04348, 0.08696, 0.04348, 0.08696, 0.08696, 0.08696, 0.08696, 0.1304, 0.04348, 0.1304, 0.04348, 0.1304, 0.08696, 0.1304, 0.08696, 0.1739, 0.04348, 0.1739, 0.04348, 0.1739, 0.08696, 0.1739, 0.08696, 0.2174, 0.04348, 0.2174, 0.04348, 0.2174, 0.08696, 0.2174, 0.08696, 0.2609, 0.04348, 0.2609, 0.04348, 0.2609, 0.08696, 0.2609, 0.08696, 0.3043, 0.04348, 0.3043, 0.04348, 0.3043, 0.08696, 0.3043, 0.08696, 0.3478, 0.04348, 0.3478, 0.04348, 0.3478, 0.08696, 0.3478, 0.08696, 0.3913, 0.04348, 0.3913, 0.04348, 0.3913, 0.08696, 0.3913, 0.08696, 0.4348, 0.04348, 0.4348, 0.04348, 0.4348, 0.08696, 0.4348, 0.08696, 0.4783, 0.04348, 0.4783, 0.04348, 0.4783, 0.08696, 0.4783, 0.08696, 0.5217, 0.04348, 0.5217, 0.04348, 0.5217, 0.08696, 0.5217, 0.08696, 0.5652, 0.04348, 0.5652, 0.04348, 0.5652, 0.08696, 0.5652, 0.08696, 0.6087, 0.04348, 0.6087, 0.04348, 0.6087, 0.08696, 0.6087, 0.08696, 0.6522, 0.04348, 0.6522, 0.04348, 0.6522, 0.08696, 0.6522, 0.08696, 0.6957, 0.04348, 0.6957, 0.04348, 0.6957, 0.08696, 0.6957, 0.08696, 0.7391, 0.04348, 0.7391, 0.04348, 0.7391, 0.08696, 0.7391, 0.08696, 0.7826, 0.04348, 0.7826, 0.04348, 0.7826, 0.08696, 0.7826, 0.08696, 0.8261, 0.04348, 0.8261, 0.04348, 0.8261, 0.08696, 0.8261, 0.08696, 0.8696, 0.04348, 0.8696, 0.04348, 0.8696, 0.08696, 0.8696, 0.08696, 0.913, 0.04348, 0.913, 0.04348, 0.913, 0.08696, 0.913, 0.08696, 0.9565, 0.04348, 0.9565, 0.08696, 0.0, 0.1304, 0.0, 0.1304, 0.04348, 0.08696, 0.04348, 0.08696, 0.04348, 0.1304, 0.04348, 0.1304, 0.08696, 0.08696, 0.08696, 0.08696, 0.08696, 0.1304, 0.08696, 0.1304, 0.1304, 0.08696, 0.1304, 0.08696, 0.1304, 0.1304, 0.1304, 0.1304, 0.1739, 0.08696, 0.1739, 0.08696, 0.1739, 0.1304, 0.1739, 0.1304, 0.2174, 0.08696, 0.2174, 0.08696, 0.2174, 0.1304, 0.2174, 0.1304, 0.2609, 0.08696, 0.2609, 0.08696, 0.2609, 0.1304, 0.2609, 0.1304, 0.3043, 0.08696, 0.3043, 0.08696, 0.3043, 0.1304, 0.3043, 0.1304, 0.3478, 0.08696, 0.3478, 0.08696, 0.3478, 0.1304, 0.3478, 0.1304, 0.3913, 0.08696, 0.3913, 0.08696, 0.3913, 0.1304, 0.3913, 0.1304, 0.4348, 0.08696, 0.4348, 0.08696, 0.4348, 0.1304, 0.4348, 0.1304, 0.4783, 0.08696, 0.4783, 0.08696, 0.4783, 0.1304, 0.4783, 0.1304, 0.5217, 0.08696, 0.5217, 0.08696, 0.5217, 0.1304, 0.5217, 0.1304, 0.5652, 0.08696, 0.5652, 0.08696, 0.5652, 0.1304, 0.5652, 0.1304, 0.6087, 0.08696, 0.6087, 0.08696, 0.6087, 0.1304, 0.6087, 0.1304, 0.6522, 0.08696, 0.6522, 0.08696, 0.6522, 0.1304, 0.6522, 0.1304, 0.6957, 0.08696, 0.6957, 0.08696, 0.6957, 0.1304, 0.6957, 0.1304, 0.7391, 0.08696, 0.7391, 0.08696, 0.7391, 0.1304, 0.7391, 0.1304, 0.7826, 0.08696, 0.7826, 0.08696, 0.7826, 0.1304, 0.7826, 0.1304, 0.8261, 0.08696, 0.8261, 0.08696, 0.8261, 0.1304, 0.8261, 0.1304, 0.8696, 0.08696, 0.8696, 0.08696, 0.8696, 0.1304, 0.8696, 0.1304, 0.913, 0.08696, 0.913, 0.08696, 0.913, 0.1304, 0.913, 0.1304, 0.9565, 0.08696, 0.9565, 0.1304, 0.0, 0.1739, 0.0, 0.1739, 0.04348, 0.1304, 0.04348, 0.1304, 0.04348, 0.1739, 0.04348, 0.1739, 0.08696, 0.1304, 0.08696, 0.1304, 0.08696, 0.1739, 0.08696, 0.1739, 0.1304, 0.1304, 0.1304, 0.1304, 0.1304, 0.1739, 0.1304, 0.1739, 0.1739, 0.1304, 0.1739, 0.1304, 0.1739, 0.1739, 0.1739, 0.1739, 0.2174, 0.1304, 0.2174, 0.1304, 0.2174, 0.1739, 0.2174, 0.1739, 0.2609, 0.1304, 0.2609, 0.1304, 0.2609, 0.1739, 0.2609, 0.1739, 0.3043, 0.1304, 0.3043, 0.1304, 0.3043, 0.1739, 0.3043, 0.1739, 0.3478, 0.1304, 0.3478, 0.1304, 0.3478, 0.1739, 0.3478, 0.1739, 0.3913, 0.1304, 0.3913, 0.1304, 0.3913, 0.1739, 0.3913, 0.1739, 0.4348, 0.1304, 0.4348, 0.1304, 0.4348, 0.1739, 0.4348, 0.1739, 0.4783, 0.1304, 0.4783, 0.1304, 0.4783, 0.1739, 0.4783, 0.1739, 0.5217, 0.1304, 0.5217, 0.1304, 0.5217, 0.1739, 0.5217, 0.1739, 0.5652, 0.1304, 0.5652, 0.1304, 0.5652, 0.1739, 0.5652, 0.1739, 0.6087, 0.1304, 0.6087, 0.1304, 0.6087, 0.1739, 0.6087, 0.1739, 0.6522, 0.1304, 0.6522, 0.1304, 0.6522, 0.1739, 0.6522, 0.1739, 0.6957, 0.1304, 0.6957, 0.1304, 0.6957, 0.1739, 0.6957, 0.1739, 0.7391, 0.1304, 0.7391, 0.1304, 0.7391, 0.1739, 0.7391, 0.1739, 0.7826, 0.1304, 0.7826, 0.1304, 0.7826, 0.1739, 0.7826, 0.1739, 0.8261, 0.1304, 0.8261, 0.1304, 0.8261, 0.1739, 0.8261, 0.1739, 0.8696, 0.1304, 0.8696, 0.1304, 0.8696, 0.1739, 0.8696, 0.1739, 0.913, 0.1304, 0.913, 0.1304, 0.913, 0.1739, 0.913, 0.1739, 0.9565, 0.1304, 0.9565, 0.1739, 0.0, 0.2174, 0.0, 0.2174, 0.04348, 0.1739, 0.04348, 0.1739, 0.04348, 0.2174, 0.04348, 0.2174, 0.08696, 0.1739, 0.08696, 0.1739, 0.08696, 0.2174, 0.08696, 0.2174, 0.1304, 0.1739, 0.1304, 0.1739, 0.1304, 0.2174, 0.1304, 0.2174, 0.1739, 0.1739, 0.1739, 0.1739, 0.1739, 0.2174, 0.1739, 0.2174, 0.2174, 0.1739, 0.2174, 0.1739, 0.2174, 0.2174, 0.2174, 0.2174, 0.2609, 0.1739, 0.2609, 0.1739, 0.2609, 0.2174, 0.2609, 0.2174, 0.3043, 0.1739, 0.3043, 0.1739, 0.3043, 0.2174, 0.3043, 0.2174, 0.3478, 0.1739, 0.3478, 0.1739, 0.3478, 0.2174, 0.3478, 0.2174, 0.3913, 0.1739, 0.3913, 0.1739, 0.3913, 0.2174, 0.3913, 0.2174, 0.4348, 0.1739, 0.4348, 0.1739, 0.4348, 0.2174, 0.4348, 0.2174, 0.4783, 0.1739, 0.4783, 0.1739, 0.4783, 0.2174, 0.4783, 0.2174, 0.5217, 0.1739, 0.5217, 0.1739, 0.5217, 0.2174, 0.5217, 0.2174, 0.5652, 0.1739, 0.5652, 0.1739, 0.5652, 0.2174, 0.5652, 0.2174, 0.6087, 0.1739, 0.6087, 0.1739, 0.6087, 0.2174, 0.6087, 0.2174, 0.6522, 0.1739, 0.6522, 0.1739, 0.6522, 0.2174, 0.6522, 0.2174, 0.6957, 0.1739, 0.6957, 0.1739, 0.6957, 0.2174, 0.6957, 0.2174, 0.7391, 0.1739, 0.7391, 0.1739, 0.7391, 0.2174, 0.7391, 0.2174, 0.7826, 0.1739, 0.7826, 0.1739, 0.7826, 0.2174, 0.7826, 0.2174, 0.8261, 0.1739, 0.8261, 0.1739, 0.8261, 0.2174, 0.8261, 0.2174, 0.8696, 0.1739, 0.8696, 0.1739, 0.8696, 0.2174, 0.8696, 0.2174, 0.913, 0.1739, 0.913, 0.1739, 0.913, 0.2174, 0.913, 0.2174, 0.9565, 0.1739, 0.9565, 0.2174, 0.0, 0.2609, 0.0, 0.2609, 0.04348, 0.2174, 0.04348, 0.2174, 0.04348, 0.2609, 0.04348, 0.2609, 0.08696, 0.2174, 0.08696, 0.2174, 0.08696, 0.2609, 0.08696, 0.2609, 0.1304, 0.2174, 0.1304, 0.2174, 0.1304, 0.2609, 0.1304, 0.2609, 0.1739, 0.2174, 0.1739, 0.2174, 0.1739, 0.2609, 0.1739, 0.2609, 0.2174, 0.2174, 0.2174, 0.2174, 0.2174, 0.2609, 0.2174, 0.2609, 0.2609, 0.2174, 0.2609, 0.2174, 0.2609, 0.2609, 0.2609, 0.2609, 0.3043, 0.2174, 0.3043, 0.2174, 0.3043, 0.2609, 0.3043, 0.2609, 0.3478, 0.2174, 0.3478, 0.2174, 0.3478, 0.2609, 0.3478, 0.2609, 0.3913, 0.2174, 0.3913, 0.2174, 0.3913, 0.2609, 0.3913, 0.2609, 0.4348, 0.2174, 0.4348, 0.2174, 0.4348, 0.2609, 0.4348, 0.2609, 0.4783, 0.2174, 0.4783, 0.2174, 0.4783, 0.2609, 0.4783, 0.2609, 0.5217, 0.2174, 0.5217, 0.2174, 0.5217, 0.2609, 0.5217, 0.2609, 0.5652, 0.2174, 0.5652, 0.2174, 0.5652, 0.2609, 0.5652, 0.2609, 0.6087, 0.2174, 0.6087, 0.2174, 0.6087, 0.2609, 0.6087, 0.2609, 0.6522, 0.2174, 0.6522, 0.2174, 0.6522, 0.2609, 0.6522, 0.2609, 0.6957, 0.2174, 0.6957, 0.2174, 0.6957, 0.2609, 0.6957, 0.2609, 0.7391, 0.2174, 0.7391, 0.2174, 0.7391, 0.2609, 0.7391, 0.2609, 0.7826, 0.2174, 0.7826, 0.2174, 0.7826, 0.2609, 0.7826, 0.2609, 0.8261, 0.2174, 0.8261, 0.2174, 0.8261, 0.2609, 0.8261, 0.2609, 0.8696, 0.2174, 0.8696, 0.2174, 0.8696, 0.2609, 0.8696, 0.2609, 0.913, 0.2174, 0.913, 0.2174, 0.913, 0.2609, 0.913, 0.2609, 0.9565, 0.2174, 0.9565, 0.2609, 0.0, 0.3043, 0.0, 0.3043, 0.04348, 0.2609, 0.04348, 0.2609, 0.04348, 0.3043, 0.04348, 0.3043, 0.08696, 0.2609, 0.08696, 0.2609, 0.08696, 0.3043, 0.08696, 0.3043, 0.1304, 0.2609, 0.1304, 0.2609, 0.1304, 0.3043, 0.1304, 0.3043, 0.1739, 0.2609, 0.1739, 0.2609, 0.1739, 0.3043, 0.1739, 0.3043, 0.2174, 0.2609, 0.2174, 0.2609, 0.2174, 0.3043, 0.2174, 0.3043, 0.2609, 0.2609, 0.2609, 0.2609, 0.2609, 0.3043, 0.2609, 0.3043, 0.3043, 0.2609, 0.3043, 0.2609, 0.3043, 0.3043, 0.3043, 0.3043, 0.3478, 0.2609, 0.3478, 0.2609, 0.3478, 0.3043, 0.3478, 0.3043, 0.3913, 0.2609, 0.3913, 0.2609, 0.3913, 0.3043, 0.3913, 0.3043, 0.4348, 0.2609, 0.4348, 0.2609, 0.4348, 0.3043, 0.4348, 0.3043, 0.4783, 0.2609, 0.4783, 0.2609, 0.4783, 0.3043, 0.4783, 0.3043, 0.5217, 0.2609, 0.5217, 0.2609, 0.5217, 0.3043, 0.5217, 0.3043, 0.5652, 0.2609, 0.5652, 0.2609, 0.5652, 0.3043, 0.5652, 0.3043, 0.6087, 0.2609, 0.6087, 0.2609, 0.6087, 0.3043, 0.6087, 0.3043, 0.6522, 0.2609, 0.6522, 0.2609, 0.6522, 0.3043, 0.6522, 0.3043, 0.6957, 0.2609, 0.6957, 0.2609, 0.6957, 0.3043, 0.6957, 0.3043, 0.7391, 0.2609, 0.7391, 0.2609, 0.7391, 0.3043, 0.7391, 0.3043, 0.7826, 0.2609, 0.7826, 0.2609, 0.7826, 0.3043, 0.7826, 0.3043, 0.8261, 0.2609, 0.8261, 0.2609, 0.8261, 0.3043, 0.8261, 0.3043, 0.8696, 0.2609, 0.8696, 0.2609, 0.8696, 0.3043, 0.8696, 0.3043, 0.913, 0.2609, 0.913, 0.2609, 0.913, 0.3043, 0.913, 0.3043, 0.9565, 0.2609, 0.9565, 0.3043, 0.0, 0.3478, 0.0, 0.3478, 0.04348, 0.3043, 0.04348, 0.3043, 0.04348, 0.3478, 0.04348, 0.3478, 0.08696, 0.3043, 0.08696, 0.3043, 0.08696, 0.3478, 0.08696, 0.3478, 0.1304, 0.3043, 0.1304, 0.3043, 0.1304, 0.3478, 0.1304, 0.3478, 0.1739, 0.3043, 0.1739, 0.3043, 0.1739, 0.3478, 0.1739, 0.3478, 0.2174, 0.3043, 0.2174, 0.3043, 0.2174, 0.3478, 0.2174, 0.3478, 0.2609, 0.3043, 0.2609, 0.3043, 0.2609, 0.3478, 0.2609, 0.3478, 0.3043, 0.3043, 0.3043, 0.3043, 0.3043, 0.3478, 0.3043, 0.3478, 0.3478, 0.3043, 0.3478, 0.3043, 0.3478, 0.3478, 0.3478, 0.3478, 0.3913, 0.3043, 0.3913, 0.3043, 0.3913, 0.3478, 0.3913, 0.3478, 0.4348, 0.3043, 0.4348, 0.3043, 0.4348, 0.3478, 0.4348, 0.3478, 0.4783, 0.3043, 0.4783, 0.3043, 0.4783, 0.3478, 0.4783, 0.3478, 0.5217, 0.3043, 0.5217, 0.3043, 0.5217, 0.3478, 0.5217, 0.3478, 0.5652, 0.3043, 0.5652, 0.3043, 0.5652, 0.3478, 0.5652, 0.3478, 0.6087, 0.3043, 0.6087, 0.3043, 0.6087, 0.3478, 0.6087, 0.3478, 0.6522, 0.3043, 0.6522, 0.3043, 0.6522, 0.3478, 0.6522, 0.3478, 0.6957, 0.3043, 0.6957, 0.3043, 0.6957, 0.3478, 0.6957, 0.3478, 0.7391, 0.3043, 0.7391, 0.3043, 0.7391, 0.3478, 0.7391, 0.3478, 0.7826, 0.3043, 0.7826, 0.3043, 0.7826, 0.3478, 0.7826, 0.3478, 0.8261, 0.3043, 0.8261, 0.3043, 0.8261, 0.3478, 0.8261, 0.3478, 0.8696, 0.3043, 0.8696, 0.3043, 0.8696, 0.3478, 0.8696, 0.3478, 0.913, 0.3043, 0.913, 0.3043, 0.913, 0.3478, 0.913, 0.3478, 0.9565, 0.3043, 0.9565, 0.3478, 0.0, 0.3913, 0.0, 0.3913, 0.04348, 0.3478, 0.04348, 0.3478, 0.04348, 0.3913, 0.04348, 0.3913, 0.08696, 0.3478, 0.08696, 0.3478, 0.08696, 0.3913, 0.08696, 0.3913, 0.1304, 0.3478, 0.1304, 0.3478, 0.1304, 0.3913, 0.1304, 0.3913, 0.1739, 0.3478, 0.1739, 0.3478, 0.1739, 0.3913, 0.1739, 0.3913, 0.2174, 0.3478, 0.2174, 0.3478, 0.2174, 0.3913, 0.2174, 0.3913, 0.2609, 0.3478, 0.2609, 0.3478, 0.2609, 0.3913, 0.2609, 0.3913, 0.3043, 0.3478, 0.3043, 0.3478, 0.3043, 0.3913, 0.3043, 0.3913, 0.3478, 0.3478, 0.3478, 0.3478, 0.3478, 0.3913, 0.3478, 0.3913, 0.3913, 0.3478, 0.3913, 0.3478, 0.3913, 0.3913, 0.3913, 0.3913, 0.4348, 0.3478, 0.4348, 0.3478, 0.4348, 0.3913, 0.4348, 0.3913, 0.4783, 0.3478, 0.4783, 0.3478, 0.4783, 0.3913, 0.4783, 0.3913, 0.5217, 0.3478, 0.5217, 0.3478, 0.5217, 0.3913, 0.5217, 0.3913, 0.5652, 0.3478, 0.5652, 0.3478, 0.5652, 0.3913, 0.5652, 0.3913, 0.6087, 0.3478, 0.6087, 0.3478, 0.6087, 0.3913, 0.6087, 0.3913, 0.6522, 0.3478, 0.6522, 0.3478, 0.6522, 0.3913, 0.6522, 0.3913, 0.6957, 0.3478, 0.6957, 0.3478, 0.6957, 0.3913, 0.6957, 0.3913, 0.7391, 0.3478, 0.7391, 0.3478, 0.7391, 0.3913, 0.7391, 0.3913, 0.7826, 0.3478, 0.7826, 0.3478, 0.7826, 0.3913, 0.7826, 0.3913, 0.8261, 0.3478, 0.8261, 0.3478, 0.8261, 0.3913, 0.8261, 0.3913, 0.8696, 0.3478, 0.8696, 0.3478, 0.8696, 0.3913, 0.8696, 0.3913, 0.913, 0.3478, 0.913, 0.3478, 0.913, 0.3913, 0.913, 0.3913, 0.9565, 0.3478, 0.9565, 0.3913, 0.0, 0.4348, 0.0, 0.4348, 0.04348, 0.3913, 0.04348, 0.3913, 0.04348, 0.4348, 0.04348, 0.4348, 0.08696, 0.3913, 0.08696, 0.3913, 0.08696, 0.4348, 0.08696, 0.4348, 0.1304, 0.3913, 0.1304, 0.3913, 0.1304, 0.4348, 0.1304, 0.4348, 0.1739, 0.3913, 0.1739, 0.3913, 0.1739, 0.4348, 0.1739, 0.4348, 0.2174, 0.3913, 0.2174, 0.3913, 0.2174, 0.4348, 0.2174, 0.4348, 0.2609, 0.3913, 0.2609, 0.3913, 0.2609, 0.4348, 0.2609, 0.4348, 0.3043, 0.3913, 0.3043, 0.3913, 0.3043, 0.4348, 0.3043, 0.4348, 0.3478, 0.3913, 0.3478, 0.3913, 0.3478, 0.4348, 0.3478, 0.4348, 0.3913, 0.3913, 0.3913, 0.3913, 0.3913, 0.4348, 0.3913, 0.4348, 0.4348, 0.3913, 0.4348, 0.3913, 0.4348, 0.4348, 0.4348, 0.4348, 0.4783, 0.3913, 0.4783, 0.3913, 0.4783, 0.4348, 0.4783, 0.4348, 0.5217, 0.3913, 0.5217, 0.3913, 0.5217, 0.4348, 0.5217, 0.4348, 0.5652, 0.3913, 0.5652, 0.3913, 0.5652, 0.4348, 0.5652, 0.4348, 0.6087, 0.3913, 0.6087, 0.3913, 0.6087, 0.4348, 0.6087, 0.4348, 0.6522, 0.3913, 0.6522, 0.3913, 0.6522, 0.4348, 0.6522, 0.4348, 0.6957, 0.3913, 0.6957, 0.3913, 0.6957, 0.4348, 0.6957, 0.4348, 0.7391, 0.3913, 0.7391, 0.3913, 0.7391, 0.4348, 0.7391, 0.4348, 0.7826, 0.3913, 0.7826, 0.3913, 0.7826, 0.4348, 0.7826, 0.4348, 0.8261, 0.3913, 0.8261, 0.3913, 0.8261, 0.4348, 0.8261, 0.4348, 0.8696, 0.3913, 0.8696, 0.3913, 0.8696, 0.4348, 0.8696, 0.4348, 0.913, 0.3913, 0.913, 0.3913, 0.913, 0.4348, 0.913, 0.4348, 0.9565, 0.3913, 0.9565, 0.4348, 0.0, 0.4783, 0.0, 0.4783, 0.04348, 0.4348, 0.04348, 0.4348, 0.04348, 0.4783, 0.04348, 0.4783, 0.08696, 0.4348, 0.08696, 0.4348, 0.08696, 0.4783, 0.08696, 0.4783, 0.1304, 0.4348, 0.1304, 0.4348, 0.1304, 0.4783, 0.1304, 0.4783, 0.1739, 0.4348, 0.1739, 0.4348, 0.1739, 0.4783, 0.1739, 0.4783, 0.2174, 0.4348, 0.2174, 0.4348, 0.2174, 0.4783, 0.2174, 0.4783, 0.2609, 0.4348, 0.2609, 0.4348, 0.2609, 0.4783, 0.2609, 0.4783, 0.3043, 0.4348, 0.3043, 0.4348, 0.3043, 0.4783, 0.3043, 0.4783, 0.3478, 0.4348, 0.3478, 0.4348, 0.3478, 0.4783, 0.3478, 0.4783, 0.3913, 0.4348, 0.3913, 0.4348, 0.3913, 0.4783, 0.3913, 0.4783, 0.4348, 0.4348, 0.4348, 0.4348, 0.4348, 0.4783, 0.4348, 0.4783, 0.4783, 0.4348, 0.4783, 0.4348, 0.4783, 0.4783, 0.4783, 0.4783, 0.5217, 0.4348, 0.5217, 0.4348, 0.5217, 0.4783, 0.5217, 0.4783, 0.5652, 0.4348, 0.5652, 0.4348, 0.5652, 0.4783, 0.5652, 0.4783, 0.6087, 0.4348, 0.6087, 0.4348, 0.6087, 0.4783, 0.6087, 0.4783, 0.6522, 0.4348, 0.6522, 0.4348, 0.6522, 0.4783, 0.6522, 0.4783, 0.6957, 0.4348, 0.6957, 0.4348, 0.6957, 0.4783, 0.6957, 0.4783, 0.7391, 0.4348, 0.7391, 0.4348, 0.7391, 0.4783, 0.7391, 0.4783, 0.7826, 0.4348, 0.7826, 0.4348, 0.7826, 0.4783, 0.7826, 0.4783, 0.8261, 0.4348, 0.8261, 0.4348, 0.8261, 0.4783, 0.8261, 0.4783, 0.8696, 0.4348, 0.8696, 0.4348, 0.8696, 0.4783, 0.8696, 0.4783, 0.913, 0.4348, 0.913, 0.4348, 0.913, 0.4783, 0.913, 0.4783, 0.9565, 0.4348, 0.9565, 0.4783, 0.0, 0.5217, 0.0, 0.5217, 0.04348, 0.4783, 0.04348, 0.4783, 0.04348, 0.5217, 0.04348, 0.5217, 0.08696, 0.4783, 0.08696, 0.4783, 0.08696, 0.5217, 0.08696, 0.5217, 0.1304, 0.4783, 0.1304, 0.4783, 0.1304, 0.5217, 0.1304, 0.5217, 0.1739, 0.4783, 0.1739, 0.4783, 0.1739, 0.5217, 0.1739, 0.5217, 0.2174, 0.4783, 0.2174, 0.4783, 0.2174, 0.5217, 0.2174, 0.5217, 0.2609, 0.4783, 0.2609, 0.4783, 0.2609, 0.5217, 0.2609, 0.5217, 0.3043, 0.4783, 0.3043, 0.4783, 0.3043, 0.5217, 0.3043, 0.5217, 0.3478, 0.4783, 0.3478, 0.4783, 0.3478, 0.5217, 0.3478, 0.5217, 0.3913, 0.4783, 0.3913, 0.4783, 0.3913, 0.5217, 0.3913, 0.5217, 0.4348, 0.4783, 0.4348, 0.4783, 0.4348, 0.5217, 0.4348, 0.5217, 0.4783, 0.4783, 0.4783, 0.4783, 0.4783, 0.5217, 0.4783, 0.5217, 0.5217, 0.4783, 0.5217, 0.4783, 0.5217, 0.5217, 0.5217, 0.5217, 0.5652, 0.4783, 0.5652, 0.4783, 0.5652, 0.5217, 0.5652, 0.5217, 0.6087, 0.4783, 0.6087, 0.4783, 0.6087, 0.5217, 0.6087, 0.5217, 0.6522, 0.4783, 0.6522, 0.4783, 0.6522, 0.5217, 0.6522, 0.5217, 0.6957, 0.4783, 0.6957, 0.4783, 0.6957, 0.5217, 0.6957, 0.5217, 0.7391, 0.4783, 0.7391, 0.4783, 0.7391, 0.5217, 0.7391, 0.5217, 0.7826, 0.4783, 0.7826, 0.4783, 0.7826, 0.5217, 0.7826, 0.5217, 0.8261, 0.4783, 0.8261, 0.4783, 0.8261, 0.5217, 0.8261, 0.5217, 0.8696, 0.4783, 0.8696, 0.4783, 0.8696, 0.5217, 0.8696, 0.5217, 0.913, 0.4783, 0.913, 0.4783, 0.913, 0.5217, 0.913, 0.5217, 0.9565, 0.4783, 0.9565, 0.5217, 0.0, 0.5652, 0.0, 0.5652, 0.04348, 0.5217, 0.04348, 0.5217, 0.04348, 0.5652, 0.04348, 0.5652, 0.08696, 0.5217, 0.08696, 0.5217, 0.08696, 0.5652, 0.08696, 0.5652, 0.1304, 0.5217, 0.1304, 0.5217, 0.1304, 0.5652, 0.1304, 0.5652, 0.1739, 0.5217, 0.1739, 0.5217, 0.1739, 0.5652, 0.1739, 0.5652, 0.2174, 0.5217, 0.2174, 0.5217, 0.2174, 0.5652, 0.2174, 0.5652, 0.2609, 0.5217, 0.2609, 0.5217, 0.2609, 0.5652, 0.2609, 0.5652, 0.3043, 0.5217, 0.3043, 0.5217, 0.3043, 0.5652, 0.3043, 0.5652, 0.3478, 0.5217, 0.3478, 0.5217, 0.3478, 0.5652, 0.3478, 0.5652, 0.3913, 0.5217, 0.3913, 0.5217, 0.3913, 0.5652, 0.3913, 0.5652, 0.4348, 0.5217, 0.4348, 0.5217, 0.4348, 0.5652, 0.4348, 0.5652, 0.4783, 0.5217, 0.4783, 0.5217, 0.4783, 0.5652, 0.4783, 0.5652, 0.5217, 0.5217, 0.5217, 0.5217, 0.5217, 0.5652, 0.5217, 0.5652, 0.5652, 0.5217, 0.5652, 0.5217, 0.5652, 0.5652, 0.5652, 0.5652, 0.6087, 0.5217, 0.6087, 0.5217, 0.6087, 0.5652, 0.6087, 0.5652, 0.6522, 0.5217, 0.6522, 0.5217, 0.6522, 0.5652, 0.6522, 0.5652, 0.6957, 0.5217, 0.6957, 0.5217, 0.6957, 0.5652, 0.6957, 0.5652, 0.7391, 0.5217, 0.7391, 0.5217, 0.7391, 0.5652, 0.7391, 0.5652, 0.7826, 0.5217, 0.7826, 0.5217, 0.7826, 0.5652, 0.7826, 0.5652, 0.8261, 0.5217, 0.8261, 0.5217, 0.8261, 0.5652, 0.8261, 0.5652, 0.8696, 0.5217, 0.8696, 0.5217, 0.8696, 0.5652, 0.8696, 0.5652, 0.913, 0.5217, 0.913, 0.5217, 0.913, 0.5652, 0.913, 0.5652, 0.9565, 0.5217, 0.9565, 0.5652, 0.0, 0.6087, 0.0, 0.6087, 0.04348, 0.5652, 0.04348, 0.5652, 0.04348, 0.6087, 0.04348, 0.6087, 0.08696, 0.5652, 0.08696, 0.5652, 0.08696, 0.6087, 0.08696, 0.6087, 0.1304, 0.5652, 0.1304, 0.5652, 0.1304, 0.6087, 0.1304, 0.6087, 0.1739, 0.5652, 0.1739, 0.5652, 0.1739, 0.6087, 0.1739, 0.6087, 0.2174, 0.5652, 0.2174, 0.5652, 0.2174, 0.6087, 0.2174, 0.6087, 0.2609, 0.5652, 0.2609, 0.5652, 0.2609, 0.6087, 0.2609, 0.6087, 0.3043, 0.5652, 0.3043, 0.5652, 0.3043, 0.6087, 0.3043, 0.6087, 0.3478, 0.5652, 0.3478, 0.5652, 0.3478, 0.6087, 0.3478, 0.6087, 0.3913, 0.5652, 0.3913, 0.5652, 0.3913, 0.6087, 0.3913, 0.6087, 0.4348, 0.5652, 0.4348, 0.5652, 0.4348, 0.6087, 0.4348, 0.6087, 0.4783, 0.5652, 0.4783, 0.5652, 0.4783, 0.6087, 0.4783, 0.6087, 0.5217, 0.5652, 0.5217, 0.5652, 0.5217, 0.6087, 0.5217, 0.6087, 0.5652, 0.5652, 0.5652, 0.5652, 0.5652, 0.6087, 0.5652, 0.6087, 0.6087, 0.5652, 0.6087, 0.5652, 0.6087, 0.6087, 0.6087, 0.6087, 0.6522, 0.5652, 0.6522, 0.5652, 0.6522, 0.6087, 0.6522, 0.6087, 0.6957, 0.5652, 0.6957, 0.5652, 0.6957, 0.6087, 0.6957, 0.6087, 0.7391, 0.5652, 0.7391, 0.5652, 0.7391, 0.6087, 0.7391, 0.6087, 0.7826, 0.5652, 0.7826, 0.5652, 0.7826, 0.6087, 0.7826, 0.6087, 0.8261, 0.5652, 0.8261, 0.5652, 0.8261, 0.6087, 0.8261, 0.6087, 0.8696, 0.5652, 0.8696, 0.5652, 0.8696, 0.6087, 0.8696, 0.6087, 0.913, 0.5652, 0.913, 0.5652, 0.913, 0.6087, 0.913, 0.6087, 0.9565, 0.5652, 0.9565, 0.6087, 0.0, 0.6522, 0.0, 0.6522, 0.04348, 0.6087, 0.04348, 0.6087, 0.04348, 0.6522, 0.04348, 0.6522, 0.08696, 0.6087, 0.08696, 0.6087, 0.08696, 0.6522, 0.08696, 0.6522, 0.1304, 0.6087, 0.1304, 0.6087, 0.1304, 0.6522, 0.1304, 0.6522, 0.1739, 0.6087, 0.1739, 0.6087, 0.1739, 0.6522, 0.1739, 0.6522, 0.2174, 0.6087, 0.2174, 0.6087, 0.2174, 0.6522, 0.2174, 0.6522, 0.2609, 0.6087, 0.2609, 0.6087, 0.2609, 0.6522, 0.2609, 0.6522, 0.3043, 0.6087, 0.3043, 0.6087, 0.3043, 0.6522, 0.3043, 0.6522, 0.3478, 0.6087, 0.3478, 0.6087, 0.3478, 0.6522, 0.3478, 0.6522, 0.3913, 0.6087, 0.3913, 0.6087, 0.3913, 0.6522, 0.3913, 0.6522, 0.4348, 0.6087, 0.4348, 0.6087, 0.4348, 0.6522, 0.4348, 0.6522, 0.4783, 0.6087, 0.4783, 0.6087, 0.4783, 0.6522, 0.4783, 0.6522, 0.5217, 0.6087, 0.5217, 0.6087, 0.5217, 0.6522, 0.5217, 0.6522, 0.5652, 0.6087, 0.5652, 0.6087, 0.5652, 0.6522, 0.5652, 0.6522, 0.6087, 0.6087, 0.6087, 0.6087, 0.6087, 0.6522, 0.6087, 0.6522, 0.6522, 0.6087, 0.6522, 0.6087, 0.6522, 0.6522, 0.6522, 0.6522, 0.6957, 0.6087, 0.6957, 0.6087, 0.6957, 0.6522, 0.6957, 0.6522, 0.7391, 0.6087, 0.7391, 0.6087, 0.7391, 0.6522, 0.7391, 0.6522, 0.7826, 0.6087, 0.7826, 0.6087, 0.7826, 0.6522, 0.7826, 0.6522, 0.8261, 0.6087, 0.8261, 0.6087, 0.8261, 0.6522, 0.8261, 0.6522, 0.8696, 0.6087, 0.8696, 0.6087, 0.8696, 0.6522, 0.8696, 0.6522, 0.913, 0.6087, 0.913, 0.6087, 0.913, 0.6522, 0.913, 0.6522, 0.9565, 0.6087, 0.9565, 0.6522, 0.0, 0.6957, 0.0, 0.6957, 0.04348, 0.6522, 0.04348, 0.6522, 0.04348, 0.6957, 0.04348, 0.6957, 0.08696, 0.6522, 0.08696, 0.6522, 0.08696, 0.6957, 0.08696, 0.6957, 0.1304, 0.6522, 0.1304, 0.6522, 0.1304, 0.6957, 0.1304, 0.6957, 0.1739, 0.6522, 0.1739, 0.6522, 0.1739, 0.6957, 0.1739, 0.6957, 0.2174, 0.6522, 0.2174, 0.6522, 0.2174, 0.6957, 0.2174, 0.6957, 0.2609, 0.6522, 0.2609, 0.6522, 0.2609, 0.6957, 0.2609, 0.6957, 0.3043, 0.6522, 0.3043, 0.6522, 0.3043, 0.6957, 0.3043, 0.6957, 0.3478, 0.6522, 0.3478, 0.6522, 0.3478, 0.6957, 0.3478, 0.6957, 0.3913, 0.6522, 0.3913, 0.6522, 0.3913, 0.6957, 0.3913, 0.6957, 0.4348, 0.6522, 0.4348, 0.6522, 0.4348, 0.6957, 0.4348, 0.6957, 0.4783, 0.6522, 0.4783, 0.6522, 0.4783, 0.6957, 0.4783, 0.6957, 0.5217, 0.6522, 0.5217, 0.6522, 0.5217, 0.6957, 0.5217, 0.6957, 0.5652, 0.6522, 0.5652, 0.6522, 0.5652, 0.6957, 0.5652, 0.6957, 0.6087, 0.6522, 0.6087, 0.6522, 0.6087, 0.6957, 0.6087, 0.6957, 0.6522, 0.6522, 0.6522, 0.6522, 0.6522, 0.6957, 0.6522, 0.6957, 0.6957, 0.6522, 0.6957, 0.6522, 0.6957, 0.6957, 0.6957, 0.6957, 0.7391, 0.6522, 0.7391, 0.6522, 0.7391, 0.6957, 0.7391, 0.6957, 0.7826, 0.6522, 0.7826, 0.6522, 0.7826, 0.6957, 0.7826, 0.6957, 0.8261, 0.6522, 0.8261, 0.6522, 0.8261, 0.6957, 0.8261, 0.6957, 0.8696, 0.6522, 0.8696, 0.6522, 0.8696, 0.6957, 0.8696, 0.6957, 0.913, 0.6522, 0.913, 0.6522, 0.913, 0.6957, 0.913, 0.6957, 0.9565, 0.6522, 0.9565, 0.6957, 0.0, 0.7391, 0.0, 0.7391, 0.04348, 0.6957, 0.04348, 0.6957, 0.04348, 0.7391, 0.04348, 0.7391, 0.08696, 0.6957, 0.08696, 0.6957, 0.08696, 0.7391, 0.08696, 0.7391, 0.1304, 0.6957, 0.1304, 0.6957, 0.1304, 0.7391, 0.1304, 0.7391, 0.1739, 0.6957, 0.1739, 0.6957, 0.1739, 0.7391, 0.1739, 0.7391, 0.2174, 0.6957, 0.2174, 0.6957, 0.2174, 0.7391, 0.2174, 0.7391, 0.2609, 0.6957, 0.2609, 0.6957, 0.2609, 0.7391, 0.2609, 0.7391, 0.3043, 0.6957, 0.3043, 0.6957, 0.3043, 0.7391, 0.3043, 0.7391, 0.3478, 0.6957, 0.3478, 0.6957, 0.3478, 0.7391, 0.3478, 0.7391, 0.3913, 0.6957, 0.3913, 0.6957, 0.3913, 0.7391, 0.3913, 0.7391, 0.4348, 0.6957, 0.4348, 0.6957, 0.4348, 0.7391, 0.4348, 0.7391, 0.4783, 0.6957, 0.4783, 0.6957, 0.4783, 0.7391, 0.4783, 0.7391, 0.5217, 0.6957, 0.5217, 0.6957, 0.5217, 0.7391, 0.5217, 0.7391, 0.5652, 0.6957, 0.5652, 0.6957, 0.5652, 0.7391, 0.5652, 0.7391, 0.6087, 0.6957, 0.6087, 0.6957, 0.6087, 0.7391, 0.6087, 0.7391, 0.6522, 0.6957, 0.6522, 0.6957, 0.6522, 0.7391, 0.6522, 0.7391, 0.6957, 0.6957, 0.6957, 0.6957, 0.6957, 0.7391, 0.6957, 0.7391, 0.7391, 0.6957, 0.7391, 0.6957, 0.7391, 0.7391, 0.7391, 0.7391, 0.7826, 0.6957, 0.7826, 0.6957, 0.7826, 0.7391, 0.7826, 0.7391, 0.8261, 0.6957, 0.8261, 0.6957, 0.8261, 0.7391, 0.8261, 0.7391, 0.8696, 0.6957, 0.8696, 0.6957, 0.8696, 0.7391, 0.8696, 0.7391, 0.913, 0.6957, 0.913, 0.6957, 0.913, 0.7391, 0.913, 0.7391, 0.9565, 0.6957, 0.9565, 0.7391, 0.0, 0.7826, 0.0, 0.7826, 0.04348, 0.7391, 0.04348, 0.7391, 0.04348, 0.7826, 0.04348, 0.7826, 0.08696, 0.7391, 0.08696, 0.7391, 0.08696, 0.7826, 0.08696, 0.7826, 0.1304, 0.7391, 0.1304, 0.7391, 0.1304, 0.7826, 0.1304, 0.7826, 0.1739, 0.7391, 0.1739, 0.7391, 0.1739, 0.7826, 0.1739, 0.7826, 0.2174, 0.7391, 0.2174, 0.7391, 0.2174, 0.7826, 0.2174, 0.7826, 0.2609, 0.7391, 0.2609, 0.7391, 0.2609, 0.7826, 0.2609, 0.7826, 0.3043, 0.7391, 0.3043, 0.7391, 0.3043, 0.7826, 0.3043, 0.7826, 0.3478, 0.7391, 0.3478, 0.7391, 0.3478, 0.7826, 0.3478, 0.7826, 0.3913, 0.7391, 0.3913, 0.7391, 0.3913, 0.7826, 0.3913, 0.7826, 0.4348, 0.7391, 0.4348, 0.7391, 0.4348, 0.7826, 0.4348, 0.7826, 0.4783, 0.7391, 0.4783, 0.7391, 0.4783, 0.7826, 0.4783, 0.7826, 0.5217, 0.7391, 0.5217, 0.7391, 0.5217, 0.7826, 0.5217, 0.7826, 0.5652, 0.7391, 0.5652, 0.7391, 0.5652, 0.7826, 0.5652, 0.7826, 0.6087, 0.7391, 0.6087, 0.7391, 0.6087, 0.7826, 0.6087, 0.7826, 0.6522, 0.7391, 0.6522, 0.7391, 0.6522, 0.7826, 0.6522, 0.7826, 0.6957, 0.7391, 0.6957, 0.7391, 0.6957, 0.7826, 0.6957, 0.7826, 0.7391, 0.7391, 0.7391, 0.7391, 0.7391, 0.7826, 0.7391, 0.7826, 0.7826, 0.7391, 0.7826, 0.7391, 0.7826, 0.7826, 0.7826, 0.7826, 0.8261, 0.7391, 0.8261, 0.7391, 0.8261, 0.7826, 0.8261, 0.7826, 0.8696, 0.7391, 0.8696, 0.7391, 0.8696, 0.7826, 0.8696, 0.7826, 0.913, 0.7391, 0.913, 0.7391, 0.913, 0.7826, 0.913, 0.7826, 0.9565, 0.7391, 0.9565, 0.7826, 0.0, 0.8261, 0.0, 0.8261, 0.04348, 0.7826, 0.04348, 0.7826, 0.04348, 0.8261, 0.04348, 0.8261, 0.08696, 0.7826, 0.08696, 0.7826, 0.08696, 0.8261, 0.08696, 0.8261, 0.1304, 0.7826, 0.1304, 0.7826, 0.1304, 0.8261, 0.1304, 0.8261, 0.1739, 0.7826, 0.1739, 0.7826, 0.1739, 0.8261, 0.1739, 0.8261, 0.2174, 0.7826, 0.2174, 0.7826, 0.2174, 0.8261, 0.2174, 0.8261, 0.2609, 0.7826, 0.2609, 0.7826, 0.2609, 0.8261, 0.2609, 0.8261, 0.3043, 0.7826, 0.3043, 0.7826, 0.3043, 0.8261, 0.3043, 0.8261, 0.3478, 0.7826, 0.3478, 0.7826, 0.3478, 0.8261, 0.3478, 0.8261, 0.3913, 0.7826, 0.3913, 0.7826, 0.3913, 0.8261, 0.3913, 0.8261, 0.4348, 0.7826, 0.4348, 0.7826, 0.4348, 0.8261, 0.4348, 0.8261, 0.4783, 0.7826, 0.4783, 0.7826, 0.4783, 0.8261, 0.4783, 0.8261, 0.5217, 0.7826, 0.5217, 0.7826, 0.5217, 0.8261, 0.5217, 0.8261, 0.5652, 0.7826, 0.5652, 0.7826, 0.5652, 0.8261, 0.5652, 0.8261, 0.6087, 0.7826, 0.6087, 0.7826, 0.6087, 0.8261, 0.6087, 0.8261, 0.6522, 0.7826, 0.6522, 0.7826, 0.6522, 0.8261, 0.6522, 0.8261, 0.6957, 0.7826, 0.6957, 0.7826, 0.6957, 0.8261, 0.6957, 0.8261, 0.7391, 0.7826, 0.7391, 0.7826, 0.7391, 0.8261, 0.7391, 0.8261, 0.7826, 0.7826, 0.7826, 0.7826, 0.7826, 0.8261, 0.7826, 0.8261, 0.8261, 0.7826, 0.8261, 0.7826, 0.8261, 0.8261, 0.8261, 0.8261, 0.8696, 0.7826, 0.8696, 0.7826, 0.8696, 0.8261, 0.8696, 0.8261, 0.913, 0.7826, 0.913, 0.7826, 0.913, 0.8261, 0.913, 0.8261, 0.9565, 0.7826, 0.9565, 0.8261, 0.0, 0.8696, 0.0, 0.8696, 0.04348, 0.8261, 0.04348, 0.8261, 0.04348, 0.8696, 0.04348, 0.8696, 0.08696, 0.8261, 0.08696, 0.8261, 0.08696, 0.8696, 0.08696, 0.8696, 0.1304, 0.8261, 0.1304, 0.8261, 0.1304, 0.8696, 0.1304, 0.8696, 0.1739, 0.8261, 0.1739, 0.8261, 0.1739, 0.8696, 0.1739, 0.8696, 0.2174, 0.8261, 0.2174, 0.8261, 0.2174, 0.8696, 0.2174, 0.8696, 0.2609, 0.8261, 0.2609, 0.8261, 0.2609, 0.8696, 0.2609, 0.8696, 0.3043, 0.8261, 0.3043, 0.8261, 0.3043, 0.8696, 0.3043, 0.8696, 0.3478, 0.8261, 0.3478, 0.8261, 0.3478, 0.8696, 0.3478, 0.8696, 0.3913, 0.8261, 0.3913, 0.8261, 0.3913, 0.8696, 0.3913, 0.8696, 0.4348, 0.8261, 0.4348, 0.8261, 0.4348, 0.8696, 0.4348, 0.8696, 0.4783, 0.8261, 0.4783, 0.8261, 0.4783, 0.8696, 0.4783, 0.8696, 0.5217, 0.8261, 0.5217, 0.8261, 0.5217, 0.8696, 0.5217, 0.8696, 0.5652, 0.8261, 0.5652, 0.8261, 0.5652, 0.8696, 0.5652, 0.8696, 0.6087, 0.8261, 0.6087, 0.8261, 0.6087, 0.8696, 0.6087, 0.8696, 0.6522, 0.8261, 0.6522, 0.8261, 0.6522, 0.8696, 0.6522, 0.8696, 0.6957, 0.8261, 0.6957, 0.8261, 0.6957, 0.8696, 0.6957, 0.8696, 0.7391, 0.8261, 0.7391, 0.8261, 0.7391, 0.8696, 0.7391, 0.8696, 0.7826, 0.8261, 0.7826, 0.8261, 0.7826, 0.8696, 0.7826, 0.8696, 0.8261, 0.8261, 0.8261, 0.8261, 0.8261, 0.8696, 0.8261, 0.8696, 0.8696, 0.8261, 0.8696, 0.8261, 0.8696, 0.8696, 0.8696, 0.8696, 0.913, 0.8261, 0.913, 0.8261, 0.913, 0.8696, 0.913, 0.8696, 0.9565, 0.8261, 0.9565, 0.8696, 0.0, 0.913, 0.0, 0.913, 0.04348, 0.8696, 0.04348, 0.8696, 0.04348, 0.913, 0.04348, 0.913, 0.08696, 0.8696, 0.08696, 0.8696, 0.08696, 0.913, 0.08696, 0.913, 0.1304, 0.8696, 0.1304, 0.8696, 0.1304, 0.913, 0.1304, 0.913, 0.1739, 0.8696, 0.1739, 0.8696, 0.1739, 0.913, 0.1739, 0.913, 0.2174, 0.8696, 0.2174, 0.8696, 0.2174, 0.913, 0.2174, 0.913, 0.2609, 0.8696, 0.2609, 0.8696, 0.2609, 0.913, 0.2609, 0.913, 0.3043, 0.8696, 0.3043, 0.8696, 0.3043, 0.913, 0.3043, 0.913, 0.3478, 0.8696, 0.3478, 0.8696, 0.3478, 0.913, 0.3478, 0.913, 0.3913, 0.8696, 0.3913, 0.8696, 0.3913, 0.913, 0.3913, 0.913, 0.4348, 0.8696, 0.4348, 0.8696, 0.4348, 0.913, 0.4348, 0.913, 0.4783, 0.8696, 0.4783, 0.8696, 0.4783, 0.913, 0.4783, 0.913, 0.5217, 0.8696, 0.5217, 0.8696, 0.5217, 0.913, 0.5217, 0.913, 0.5652, 0.8696, 0.5652, 0.8696, 0.5652, 0.913, 0.5652, 0.913, 0.6087, 0.8696, 0.6087, 0.8696, 0.6087, 0.913, 0.6087, 0.913, 0.6522, 0.8696, 0.6522, 0.8696, 0.6522, 0.913, 0.6522, 0.913, 0.6957, 0.8696, 0.6957, 0.8696, 0.6957, 0.913, 0.6957, 0.913, 0.7391, 0.8696, 0.7391, 0.8696, 0.7391, 0.913, 0.7391, 0.913, 0.7826, 0.8696, 0.7826, 0.8696, 0.7826, 0.913, 0.7826, 0.913, 0.8261, 0.8696, 0.8261, 0.8696, 0.8261, 0.913, 0.8261, 0.913, 0.8696, 0.8696, 0.8696, 0.8696, 0.8696, 0.913, 0.8696, 0.913, 0.913, 0.8696, 0.913, 0.8696, 0.913, 0.913, 0.913, 0.913, 0.9565, 0.8696, 0.9565, 0.913, 0.0, 0.9565, 0.0, 0.9565, 0.04348, 0.913, 0.04348, 0.913, 0.04348, 0.9565, 0.04348, 0.9565, 0.08696, 0.913, 0.08696, 0.913, 0.08696, 0.9565, 0.08696, 0.9565, 0.1304, 0.913, 0.1304, 0.913, 0.1304, 0.9565, 0.1304, 0.9565, 0.1739, 0.913, 0.1739, 0.913, 0.1739, 0.9565, 0.1739, 0.9565, 0.2174, 0.913, 0.2174, 0.913, 0.2174, 0.9565, 0.2174, 0.9565, 0.2609, 0.913, 0.2609, 0.913, 0.2609, 0.9565, 0.2609, 0.9565, 0.3043, 0.913, 0.3043, 0.913, 0.3043, 0.9565, 0.3043, 0.9565, 0.3478, 0.913, 0.3478, 0.913, 0.3478, 0.9565, 0.3478, 0.9565, 0.3913, 0.913, 0.3913, 0.913, 0.3913, 0.9565, 0.3913, 0.9565, 0.4348, 0.913, 0.4348, 0.913, 0.4348, 0.9565, 0.4348, 0.9565, 0.4783, 0.913, 0.4783, 0.913, 0.4783, 0.9565, 0.4783, 0.9565, 0.5217, 0.913, 0.5217, 0.913, 0.5217, 0.9565, 0.5217, 0.9565, 0.5652, 0.913, 0.5652, 0.913, 0.5652, 0.9565, 0.5652, 0.9565, 0.6087, 0.913, 0.6087, 0.913, 0.6087, 0.9565, 0.6087, 0.9565, 0.6522, 0.913, 0.6522, 0.913, 0.6522, 0.9565, 0.6522, 0.9565, 0.6957, 0.913, 0.6957, 0.913, 0.6957, 0.9565, 0.6957, 0.9565, 0.7391, 0.913, 0.7391, 0.913, 0.7391, 0.9565, 0.7391, 0.9565, 0.7826, 0.913, 0.7826, 0.913, 0.7826, 0.9565, 0.7826, 0.9565, 0.8261, 0.913, 0.8261, 0.913, 0.8261, 0.9565, 0.8261, 0.9565, 0.8696, 0.913, 0.8696, 0.913, 0.8696, 0.9565, 0.8696, 0.9565, 0.913, 0.913, 0.913, 0.913, 0.913, 0.9565, 0.913, 0.9565, 0.9565, 0.913, 0.9565, 0.9565, 0.0, 1.0, 0.0, 1.0, 0.04348, 0.9565, 0.04348, 0.9565, 0.04348, 1.0, 0.04348, 1.0, 0.08696, 0.9565, 0.08696, 0.9565, 0.08696, 1.0, 0.08696, 1.0, 0.1304, 0.9565, 0.1304, 0.9565, 0.1304, 1.0, 0.1304, 1.0, 0.1739, 0.9565, 0.1739, 0.9565, 0.1739, 1.0, 0.1739, 1.0, 0.2174, 0.9565, 0.2174, 0.9565, 0.2174, 1.0, 0.2174, 1.0, 0.2609, 0.9565, 0.2609, 0.9565, 0.2609, 1.0, 0.2609, 1.0, 0.3043, 0.9565, 0.3043, 0.9565, 0.3043, 1.0, 0.3043, 1.0, 0.3478, 0.9565, 0.3478, 0.9565, 0.3478, 1.0, 0.3478, 1.0, 0.3913, 0.9565, 0.3913, 0.9565, 0.3913, 1.0, 0.3913, 1.0, 0.4348, 0.9565, 0.4348, 0.9565, 0.4348, 1.0, 0.4348, 1.0, 0.4783, 0.9565, 0.4783, 0.9565, 0.4783, 1.0, 0.4783, 1.0, 0.5217, 0.9565, 0.5217, 0.9565, 0.5217, 1.0, 0.5217, 1.0, 0.5652, 0.9565, 0.5652, 0.9565, 0.5652, 1.0, 0.5652, 1.0, 0.6087, 0.9565, 0.6087, 0.9565, 0.6087, 1.0, 0.6087, 1.0, 0.6522, 0.9565, 0.6522, 0.9565, 0.6522, 1.0, 0.6522, 1.0, 0.6957, 0.9565, 0.6957, 0.9565, 0.6957, 1.0, 0.6957, 1.0, 0.7391, 0.9565, 0.7391, 0.9565, 0.7391, 1.0, 0.7391, 1.0, 0.7826, 0.9565, 0.7826, 0.9565, 0.7826, 1.0, 0.7826, 1.0, 0.8261, 0.9565, 0.8261, 0.9565, 0.8261, 1.0, 0.8261, 1.0, 0.8696, 0.9565, 0.8696, 0.9565, 0.8696, 1.0, 0.8696, 1.0, 0.913, 0.9565, 0.913, 0.9565, 0.913, 1.0, 0.913, 1.0, 0.9565, 0.9565, 0.9565])
me_plane.update()

# ---- objects
ob_cube = bpy.data.objects.new('Cube', me_cube)
ob_light = bpy.data.objects.new('Light', light_light)
ob_camera = bpy.data.objects.new('Camera', cam_camera)
ob_plane = bpy.data.objects.new('Plane', me_plane)

# ---- transforms, parenting, visibility, modifiers, constraints
ob_cube.location = (0.0, 0.0, 0.0)
ob_cube.lock_rotations_4d = False
ob_cube.empty_display_type = 'ARROWS'
ob_cube.lineart.crease_threshold = 0.0
_m = ob_cube.modifiers.new('Collision', 'COLLISION')
ob_light.location = (4.076, 2.148, 5.904)
ob_light.rotation_euler = (0.6503, 0.05522, 1.866)
ob_light.lock_rotations_4d = False
ob_light.empty_display_type = 'ARROWS'
ob_light.color = (0.0, 0.0, 0.0, 0.0)
ob_light.lineart.crease_threshold = 0.0
ob_camera.location = (20.77, -6.926, 7.499)
ob_camera.rotation_euler = (1.231, 0.04196, 1.241)
ob_camera.scale = (13.95, 3.669, 11.46)
ob_camera.lock_rotations_4d = False
ob_camera.empty_display_type = 'ARROWS'
ob_camera.color = (0.0, 0.0, 0.0, 0.0)
ob_camera.display_type = 'WIRE'
ob_camera.lineart.crease_threshold = 0.0
ob_plane.location = (0.0, 0.0, 3.459)
ob_plane.scale = (0.9751, 0.9751, 0.9751)
_m = ob_plane.modifiers.new('Subdivision', 'SUBSURF')
_m.levels = 2
_m = ob_plane.modifiers.new('Cloth', 'CLOTH')
_m.collision_settings.use_self_collision = True

# ---- collection membership
col_collection.objects.link(ob_cube)
col_collection.objects.link(ob_light)
col_collection.objects.link(ob_camera)
col_collection.objects.link(ob_plane)

# ---- scene / render settings (as saved in the file)
scene.camera = ob_camera
scene.frame_start = 1; scene.frame_end = 250; scene.frame_set(0)
scene.render.engine = 'BLENDER_EEVEE_NEXT'
bpy.context.view_layer.update()
